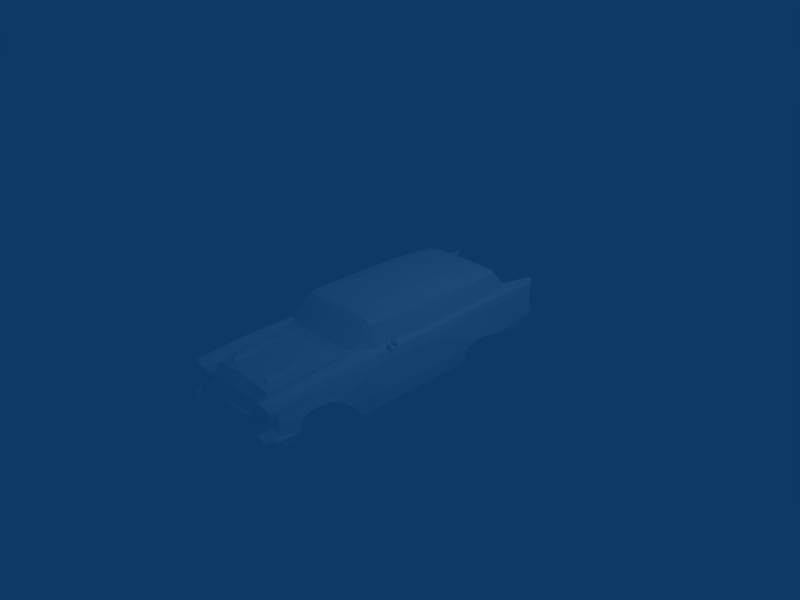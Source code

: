 # Source: RCambulance-car.blend  (saved by Blender 2.48.1; exported with 4.5.12 LTS)
import bpy
from mathutils import Matrix  # noqa: F401  (used for matrix-valued properties, if any)

bpy.ops.wm.read_factory_settings(use_empty=True)
scene = bpy.context.scene
scene.name = 'Scene'

# ---- collections
col_collection_1 = bpy.data.collections.new('Collection 1'); scene.collection.children.link(col_collection_1)

# ---- materials (node trees are filled in below, after node groups)
mat_material_1 = bpy.data.materials.new('Material#1')
mat_material_1.alpha_threshold = 0.0
mat_material_1.diffuse_color = (1.0, 1.0, 1.0, 1.0)
mat_material_1.roughness = 0.5
mat_material_1.line_color = (0.0, 0.0, 0.0, 1.0)

# ---- material node trees

# ---- world
world_world = bpy.data.worlds.new('World'); scene.world = world_world
world_world.color = (0.05656, 0.2208, 0.4)
world_world.use_sun_shadow = False
world_world.sun_shadow_jitter_overblur = 0.0
world_world.cycles.sampling_method = 'MANUAL'
world_world.cycles.sample_map_resolution = 256

# ---- cameras
cam_camera = bpy.data.cameras.new('Camera')
cam_camera.passepartout_alpha = 0.2
cam_camera.clip_end = 100.0
cam_camera.lens = 35.0
cam_camera.ortho_scale = 7.314
cam_camera.show_passepartout = False
cam_camera.show_safe_areas = True
cam_camera.dof.focus_distance = 0.0
cam_camera.dof.aperture_fstop = 128.0

# ---- lights
light_spot = bpy.data.lights.new('Spot', 'POINT')
light_spot.transmission_factor = 0.0
light_spot.cutoff_distance = 30.0
light_spot.energy = 100.0
light_spot.shadow_buffer_clip_start = 1.001
light_spot.shadow_soft_size = 1.0
light_spot.shadow_maximum_resolution = 0.006
light_spot.use_absolute_resolution = True
light_spot.cycles.use_multiple_importance_sampling = False

# ---- meshes
me_body_prm0_material_1 = bpy.data.meshes.new('body.prm0_Material#1')
me_body_prm0_material_1.from_pydata([(0.721, -2.448, 0.1727), (0.814, -2.467, 0.1141), (0.7241, -2.497, 0.1609), (0.8048, -2.42, 0.1381), (0.8048, -2.42, 0.1381), (0.7217, -1.758, 0.2295), (0.832, -1.736, 0.1571), (0.721, -2.448, 0.1727), (0.7847, -0.6815, 0.2231), (0.8435, -0.6782, 0.1724), (0.6374, -2.495, 0.1366), (0.6437, -2.445, 0.154), (0.8401, -2.416, 0.006124), (0.8437, -2.374, 0.05961), (0.8437, -2.374, 0.05961), (0.8626, -1.729, 0.06758), (0.8838, -0.6827, 0.06136), (0.8531, -2.33, -0.08128), (0.8068, -2.362, -0.1195), (0.8531, -2.33, -0.08128), (0.9016, -1.958, -0.1511), (0.9067, -1.853, -0.1236), (0.9118, -1.715, -0.1158), (0.9156, -1.56, -0.1406), (0.8982, -2.027, -0.215), (0.9031, -2.075, -0.3448), (0.8698, -2.361, -0.2841), (0.8214, -2.379, -0.1979), (0.8698, -2.361, -0.2841), (0.8476, -2.442, -0.2952), (0.8076, -2.442, -0.2251), (0.9141, -2.393, -0.3347), (0.9031, -2.075, -0.3448), (0.8196, -2.503, -0.3371), (0.784, -2.55, -0.2859), (0.8114, -2.468, -0.4007), (0.8811, -2.388, -0.3922), (0.824, -2.365, -0.5412), (0.7715, -2.425, -0.5539), (0.8471, -2.151, -0.528), (0.9164, -1.437, -0.1992), (0.9153, -1.263, -0.3522), (0.9169, -0.6921, -0.3597), (0.8931, -1.042, -0.5989), (0.8919, -0.6946, -0.6008), (0.6789, -0.9515, 0.2433), (0.7847, -0.6815, 0.2231), (0.7217, -1.758, 0.2295), (0.5901, -1.02, 0.2457), (0.5927, -1.143, 0.2109), (0.6184, -1.769, 0.199), (0.721, -2.448, 0.1727), (0.6437, -2.445, 0.154), (0.5673, -1.776, 0.1875), (0.5406, -2.257, 0.1314), (0.3806, -1.058, 0.2598), (0.3971, -1.174, 0.2257), (0.003689, -1.202, 0.2352), (0.003689, -1.083, 0.2655), (0.7713, -0.4549, 0.2297), (0.8659, 0.231, 0.1666), (0.7913, 0.1978, 0.2221), (0.903, 0.2256, 0.05157), (0.9305, 0.2241, -0.3633), (0.9024, 0.2223, -0.6028), (0.7872, 0.4426, 0.2272), (0.8506, 1.177, 0.1737), (0.785, 1.119, 0.2222), (0.7853, 1.212, 0.2212), (0.8795, 1.186, 0.06948), (0.9437, 1.052, -0.3113), (0.9007, 0.8843, -0.605), (0.9211, 0.9103, -0.464), (0.9372, 0.9638, -0.3669), (0.838, 1.761, 0.1638), (0.7556, 1.729, 0.2366), (0.8656, 1.767, 0.06054), (0.9428, 1.233, -0.292), (0.9238, 1.576, -0.3737), (0.5325, 2.03, 0.2558), (0.003689, 2.167, 0.1561), (0.6912, 2.126, 0.145), (0.003689, 2.043, 0.2628), (0.6727, 2.284, -0.1009), (0.003689, 2.309, -0.09419), (0.003689, 2.366, -0.2928), (0.2112, 2.362, -0.2886), (0.3267, 2.366, -0.2882), (0.677, 2.343, -0.2762), (0.6019, 2.03, 0.2512), (0.6855, 1.989, 0.2462), (0.8027, 2.511, 0.1267), (0.7565, 2.524, 0.2066), (0.8851, 2.258, -0.344), (0.8706, 2.35, -0.2739), (0.8468, 2.182, -0.5129), (0.7565, 2.524, 0.2066), (0.7668, 2.583, 0.177), (0.8027, 2.511, 0.1267), (0.8426, 2.459, -0.1522), (0.8706, 2.35, -0.2739), (0.7724, 2.489, -0.1077), (0.866, 2.445, -0.2602), (0.8444, 2.509, -0.2603), (0.8268, 2.505, -0.1793), (0.8851, 2.258, -0.344), (0.8499, 2.532, -0.336), (0.8242, 2.456, -0.4791), (0.8468, 2.182, -0.5129), (0.7759, 2.504, -0.1533), (0.6912, 2.126, 0.145), (0.7088, 2.371, -0.1389), (0.7565, 2.524, 0.2066), (0.6727, 2.284, -0.1009), (0.677, 2.343, -0.2762), (0.7088, 2.371, -0.1389), (0.7139, 2.428, -0.1593), (0.7125, 2.496, -0.2543), (0.7255, 2.496, -0.1865), (0.6828, 2.445, -0.3316), (0.7074, 2.522, -0.3317), (0.3223, 2.466, -0.3342), (0.2745, 2.541, -0.3072), (0.2107, 2.46, -0.3333), (0.003689, 2.464, -0.3376), (0.7239, 2.447, -0.4782), (0.6846, 2.406, -0.3812), (0.3244, 2.429, -0.3888), (0.2718, 2.497, -0.3783), (0.3226, 2.455, -0.48), (0.003689, 2.422, -0.3893), (0.2147, 2.42, -0.3881), (0.216, 2.449, -0.4767), (0.003689, 2.45, -0.4869), (0.5819, -2.475, 0.08999), (0.584, -2.423, 0.09967), (0.584, -2.423, 0.09967), (0.577, -2.382, 0.001222), (0.5454, -2.347, 0.0003953), (0.5874, -2.432, 0.001281), (0.577, -2.382, 0.001222), (0.6118, -2.369, -0.1025), (0.6413, -2.425, -0.1018), (0.5463, -2.396, -0.1374), (0.5454, -2.347, 0.0003953), (0.7161, -2.387, -0.1496), (0.5562, -2.462, -0.1629), (0.7221, -2.447, -0.1891), (0.7207, -2.457, -0.2392), (0.7336, -2.555, -0.2651), (0.6723, -2.566, -0.304), (0.6466, -2.46, -0.2842), (0.6746, -2.57, -0.3716), (0.6287, -2.445, -0.3656), (0.8085, -2.544, -0.3359), (0.737, -2.557, -0.3434), (0.7892, -2.544, -0.3896), (0.7525, -2.472, -0.4417), (0.6683, -2.519, -0.4106), (0.5843, -2.524, -0.4336), (0.57, -2.45, -0.3785), (0.003689, -2.583, -0.4398), (0.003689, -2.494, -0.3841), (0.003689, -2.523, -0.5559), (0.5872, -2.452, -0.5599), (0.003689, -2.519, -0.1572), (0.7496, -2.559, -0.4049), (0.7987, -2.415, -0.09286), (0.2734, 2.49, -0.489), (0.7556, 1.729, 0.2366), (0.7389, 1.903, 0.2398), (0.6855, 1.989, 0.2462), (-0.8067, -2.467, 0.1141), (-0.7136, -2.448, 0.1727), (-0.7168, -2.497, 0.1609), (-0.7974, -2.42, 0.1381), (-0.7974, -2.42, 0.1381), (-0.7144, -1.758, 0.2295), (-0.7136, -2.448, 0.1727), (-0.8246, -1.736, 0.1571), (-0.7773, -0.6815, 0.2231), (-0.8361, -0.6782, 0.1724), (-0.63, -2.495, 0.1366), (-0.6363, -2.445, 0.154), (-0.8327, -2.416, 0.006124), (-0.8363, -2.374, 0.05961), (-0.8363, -2.374, 0.05961), (-0.8553, -1.729, 0.06758), (-0.8765, -0.6827, 0.06136), (-0.7995, -2.362, -0.1195), (-0.8458, -2.33, -0.08128), (-0.8458, -2.33, -0.08128), (-0.8942, -1.958, -0.1511), (-0.8993, -1.853, -0.1236), (-0.9045, -1.715, -0.1158), (-0.9082, -1.56, -0.1406), (-0.8909, -2.027, -0.215), (-0.8957, -2.075, -0.3448), (-0.8624, -2.361, -0.2841), (-0.814, -2.379, -0.1979), (-0.8624, -2.361, -0.2841), (-0.8402, -2.442, -0.2952), (-0.8002, -2.442, -0.2251), (-0.9067, -2.393, -0.3347), (-0.8957, -2.075, -0.3448), (-0.8122, -2.503, -0.3371), (-0.7766, -2.55, -0.2859), (-0.804, -2.468, -0.4007), (-0.8737, -2.388, -0.3922), (-0.8166, -2.365, -0.5412), (-0.7641, -2.425, -0.5539), (-0.8397, -2.151, -0.528), (-0.909, -1.437, -0.1992), (-0.9079, -1.263, -0.3522), (-0.9096, -0.6921, -0.3597), (-0.8857, -1.042, -0.5989), (-0.8845, -0.6946, -0.6008), (-0.7144, -1.758, 0.2295), (-0.7773, -0.6815, 0.2231), (-0.6715, -0.9515, 0.2433), (-0.5853, -1.143, 0.2109), (-0.5828, -1.02, 0.2457), (-0.6111, -1.769, 0.199), (-0.7136, -2.448, 0.1727), (-0.6363, -2.445, 0.154), (-0.5599, -1.776, 0.1875), (-0.5333, -2.257, 0.1314), (-0.3733, -1.058, 0.2598), (-0.3897, -1.174, 0.2257), (-0.7639, -0.4549, 0.2297), (-0.8585, 0.231, 0.1666), (-0.7839, 0.1978, 0.2221), (-0.8956, 0.2256, 0.05157), (-0.9231, 0.2241, -0.3633), (-0.8951, 0.2223, -0.6028), (-0.7798, 0.4426, 0.2272), (-0.8432, 1.177, 0.1737), (-0.7776, 1.119, 0.2222), (-0.7779, 1.212, 0.2212), (-0.8721, 1.186, 0.06948), (-0.9363, 1.052, -0.3113), (-0.8933, 0.8843, -0.605), (-0.9137, 0.9103, -0.464), (-0.9298, 0.9638, -0.3669), (-0.8306, 1.761, 0.1638), (-0.7483, 1.729, 0.2366), (-0.8582, 1.767, 0.06054), (-0.9355, 1.233, -0.292), (-0.9164, 1.576, -0.3737), (-0.5251, 2.03, 0.2558), (-0.6838, 2.126, 0.145), (-0.6653, 2.284, -0.1009), (-0.2038, 2.362, -0.2886), (-0.3193, 2.366, -0.2882), (-0.6696, 2.343, -0.2762), (-0.5945, 2.03, 0.2512), (-0.6781, 1.989, 0.2462), (-0.7954, 2.511, 0.1267), (-0.7491, 2.524, 0.2066), (-0.8777, 2.258, -0.344), (-0.8633, 2.35, -0.2739), (-0.8394, 2.182, -0.5129), (-0.7954, 2.511, 0.1267), (-0.7594, 2.583, 0.177), (-0.7491, 2.524, 0.2066), (-0.8353, 2.459, -0.1522), (-0.8633, 2.35, -0.2739), (-0.765, 2.489, -0.1077), (-0.8586, 2.445, -0.2602), (-0.8371, 2.509, -0.2603), (-0.8195, 2.505, -0.1793), (-0.8777, 2.258, -0.344), (-0.8425, 2.532, -0.336), (-0.8169, 2.456, -0.4791), (-0.8394, 2.182, -0.5129), (-0.7685, 2.504, -0.1533), (-0.6838, 2.126, 0.145), (-0.7014, 2.371, -0.1389), (-0.6653, 2.284, -0.1009), (-0.7491, 2.524, 0.2066), (-0.6696, 2.343, -0.2762), (-0.7065, 2.428, -0.1593), (-0.7014, 2.371, -0.1389), (-0.7051, 2.496, -0.2543), (-0.7182, 2.496, -0.1865), (-0.6754, 2.445, -0.3316), (-0.7, 2.522, -0.3317), (-0.3149, 2.466, -0.3342), (-0.2671, 2.541, -0.3072), (-0.2033, 2.46, -0.3333), (-0.7166, 2.447, -0.4782), (-0.6772, 2.406, -0.3812), (-0.3171, 2.429, -0.3888), (-0.2644, 2.497, -0.3783), (-0.3152, 2.455, -0.48), (-0.2073, 2.42, -0.3881), (-0.2087, 2.449, -0.4767), (-0.5745, -2.475, 0.08999), (-0.5766, -2.423, 0.09967), (-0.5766, -2.423, 0.09967), (-0.5696, -2.382, 0.001222), (-0.538, -2.347, 0.0003954), (-0.5801, -2.432, 0.001281), (-0.5696, -2.382, 0.001222), (-0.6044, -2.369, -0.1025), (-0.6339, -2.425, -0.1018), (-0.539, -2.396, -0.1374), (-0.538, -2.347, 0.0003954), (-0.7087, -2.387, -0.1496), (-0.5488, -2.462, -0.1629), (-0.7148, -2.447, -0.1891), (-0.7133, -2.457, -0.2392), (-0.7263, -2.555, -0.2651), (-0.6649, -2.566, -0.304), (-0.6392, -2.46, -0.2842), (-0.6673, -2.57, -0.3716), (-0.6213, -2.445, -0.3656), (-0.8011, -2.544, -0.3359), (-0.7296, -2.557, -0.3434), (-0.7819, -2.544, -0.3896), (-0.7451, -2.472, -0.4417), (-0.661, -2.519, -0.4106), (-0.5769, -2.524, -0.4336), (-0.5626, -2.45, -0.3785), (-0.5798, -2.452, -0.5599), (-0.7422, -2.559, -0.4049), (-0.7913, -2.415, -0.09286), (-0.2661, 2.49, -0.489), (-0.7316, 1.903, 0.2398), (-0.7483, 1.729, 0.2366), (-0.6781, 1.989, 0.2462), (-0.4755, 2.183, -0.5147), (-0.4755, 0.8855, -0.6068), (0.4829, 2.183, -0.5147), (0.4829, 0.8855, -0.6068), (-0.8933, 0.8843, -0.605), (-0.8857, -1.042, -0.5989), (0.9007, 0.8843, -0.605), (0.8931, -1.042, -0.5989), (-0.4434, -1.042, -0.5949), (-0.4434, -2.151, -0.524), (0.4508, -1.042, -0.5949), (0.4508, -2.151, -0.524), (-0.8397, -2.151, -0.528), (0.003689, -2.523, -0.5559), (0.8471, -2.151, -0.528), (0.5872, -2.452, -0.5599), (0.824, -2.365, -0.5412), (-0.5798, -2.452, -0.5599), (-0.8166, -2.365, -0.5412), (0.8468, 2.182, -0.5129), (0.8242, 2.456, -0.4791), (-0.8394, 2.182, -0.5129), (-0.8169, 2.456, -0.4791), (0.8919, -0.6946, -0.6008), (0.9169, -0.6921, -0.3597), (0.9024, 0.2223, -0.6028), (0.6855, -0.4643, 0.5252), (0.7913, 0.1978, 0.2221), (0.7713, -0.4549, 0.2297), (0.6878, -0.009578, 0.5085), (-0.6804, -0.009578, 0.5085), (-0.6782, -0.4643, 0.5252), (-0.7839, 0.1978, 0.2221), (-0.6782, -0.4643, 0.5252), (-0.7639, -0.4549, 0.2297), (-0.7839, 0.1978, 0.2221), (0.7464, -0.7625, 0.2831), (0.6789, -0.697, 0.5289), (0.6586, -0.7745, 0.4753), (0.6586, -0.7745, 0.4753), (0.7464, -0.7625, 0.2831), (0.6789, -0.9515, 0.2433), (0.5981, -0.7809, 0.5107), (0.5901, -1.02, 0.2457), (0.3822, -0.81, 0.5301), (0.3806, -1.058, 0.2598), (0.003689, -0.8256, 0.5378), (0.003689, -1.083, 0.2655), (0.6046, -0.7052, 0.5709), (0.5981, -0.7809, 0.5107), (0.6789, -0.697, 0.5289), (0.7713, -0.4549, 0.2297), (0.7847, -0.6815, 0.2231), (0.6855, -0.4643, 0.5252), (0.7713, -0.4549, 0.2297), (0.3837, -0.7204, 0.6012), (0.3822, -0.81, 0.5301), (0.003689, -0.7353, 0.6068), (0.003689, -0.8256, 0.5378), (-0.739, -0.7625, 0.2831), (-0.6715, -0.697, 0.5289), (-0.6513, -0.7745, 0.4753), (-0.6715, -0.9515, 0.2433), (-0.739, -0.7625, 0.2831), (-0.6513, -0.7745, 0.4753), (-0.5907, -0.7809, 0.5107), (-0.5828, -1.02, 0.2457), (-0.3748, -0.81, 0.5301), (-0.3733, -1.058, 0.2598), (-0.5972, -0.7052, 0.5709), (-0.5907, -0.7809, 0.5107), (-0.7639, -0.4549, 0.2297), (-0.6715, -0.697, 0.5289), (-0.7773, -0.6815, 0.2231), (-0.6782, -0.4643, 0.5252), (-0.6715, -0.697, 0.5289), (-0.3763, -0.7204, 0.6012), (-0.3748, -0.81, 0.5301), (0.08767, -0.8177, 0.4121), (-0.09198, -0.8177, 0.4633), (-0.09198, -0.8177, 0.4121), (0.08767, -0.8177, 0.4633), (0.004897, -0.8177, 0.4598), (-0.008846, -0.8177, 0.5428), (-0.008846, -0.8177, 0.4598), (0.004897, -0.8177, 0.5428), (-0.008846, -0.8177, 0.5428), (0.6013, -0.4693, 0.5976), (0.6855, -0.4643, 0.5252), (0.3803, -0.4639, 0.6332), (0.003689, -0.4627, 0.6488), (0.003689, 0.1692, 0.6721), (0.3994, 0.1658, 0.6549), (0.5929, 0.1671, 0.6127), (0.6878, -0.009578, 0.5085), (0.6809, 0.1682, 0.5079), (0.003689, 0.9881, 0.6609), (0.4097, 0.997, 0.6417), (0.5907, 1.004, 0.605), (0.6928, 0.995, 0.4984), (0.6938, 1.088, 0.4952), (0.4022, 1.697, 0.5777), (0.003689, 1.695, 0.5894), (0.5972, 1.697, 0.544), (0.6767, 1.694, 0.4842), (0.003689, 1.843, 0.483), (0.5073, 1.837, 0.4935), (0.5861, 1.83, 0.4908), (0.6324, 1.802, 0.489), (0.6809, 0.1682, 0.5079), (0.7647, 0.3041, 0.3128), (0.6878, -0.009578, 0.5085), (0.7763, 0.3431, 0.2683), (0.7647, 0.3041, 0.3128), (0.6809, 0.1682, 0.5079), (0.6928, 0.995, 0.4984), (0.7763, 0.3431, 0.2683), (0.7647, 0.3041, 0.3128), (0.7872, 0.4426, 0.2272), (0.7763, 0.3431, 0.2683), (0.6928, 0.995, 0.4984), (0.785, 1.119, 0.2222), (0.7872, 0.4426, 0.2272), (0.6938, 1.088, 0.4952), (0.6928, 0.995, 0.4984), (0.6767, 1.694, 0.4842), (0.7853, 1.212, 0.2212), (0.6938, 1.088, 0.4952), (0.7556, 1.729, 0.2366), (0.7853, 1.212, 0.2212), (0.7556, 1.729, 0.2366), (0.6767, 1.694, 0.4842), (0.7389, 1.903, 0.2398), (0.6324, 1.802, 0.489), (0.7389, 1.903, 0.2398), (0.6767, 1.694, 0.4842), (0.6855, 1.989, 0.2462), (0.5861, 1.83, 0.4908), (0.6324, 1.802, 0.489), (0.6019, 2.03, 0.2512), (0.6855, 1.989, 0.2462), (0.5073, 1.837, 0.4935), (0.5861, 1.83, 0.4908), (0.5073, 1.837, 0.4935), (0.003689, 2.043, 0.2628), (0.5325, 2.03, 0.2558), (0.003689, 1.843, 0.483), (0.003689, 2.043, 0.2628), (-0.5939, -0.4694, 0.5976), (-0.6782, -0.4643, 0.5252), (-0.373, -0.464, 0.6332), (-0.392, 0.1657, 0.6549), (-0.5855, 0.167, 0.6127), (-0.6804, -0.009578, 0.5085), (-0.6736, 0.1682, 0.5079), (-0.4023, 0.9969, 0.6417), (-0.5833, 1.004, 0.605), (-0.6854, 0.995, 0.4984), (-0.6864, 1.088, 0.4952), (-0.3948, 1.697, 0.5777), (-0.5898, 1.697, 0.544), (-0.6693, 1.694, 0.4842), (-0.4999, 1.837, 0.4935), (-0.5787, 1.83, 0.4908), (-0.625, 1.802, 0.489), (-0.6736, 0.1682, 0.5079), (-0.6804, -0.009578, 0.5085), (-0.7574, 0.3041, 0.3128), (-0.7689, 0.3431, 0.2683), (-0.6854, 0.995, 0.4984), (-0.6736, 0.1682, 0.5079), (-0.7574, 0.3041, 0.3128), (-0.7574, 0.3041, 0.3128), (-0.7689, 0.3431, 0.2683), (-0.7689, 0.3431, 0.2683), (-0.7798, 0.4426, 0.2272), (-0.7798, 0.4426, 0.2272), (-0.7776, 1.119, 0.2222), (-0.6854, 0.995, 0.4984), (-0.6864, 1.088, 0.4952), (-0.6854, 0.995, 0.4984), (-0.7779, 1.212, 0.2212), (-0.6693, 1.694, 0.4842), (-0.6864, 1.088, 0.4952), (-0.7483, 1.729, 0.2366), (-0.6693, 1.694, 0.4842), (-0.7316, 1.903, 0.2398), (-0.7483, 1.729, 0.2366), (-0.625, 1.802, 0.489), (-0.6781, 1.989, 0.2462), (-0.625, 1.802, 0.489), (-0.6781, 1.989, 0.2462), (-0.5787, 1.83, 0.4908), (-0.5945, 2.03, 0.2512), (-0.5787, 1.83, 0.4908), (-0.4999, 1.837, 0.4935), (-0.5787, 1.83, 0.4908), (-0.4999, 1.837, 0.4935), (0.003689, 1.843, 0.483), (-0.5251, 2.03, 0.2558), (-0.7003, 1.446, 0.06369), (-0.6297, 1.548, 0.1132), (-0.7003, 1.548, 0.1132), (-0.6297, 1.446, 0.06369), (-0.6297, 1.548, 0.1132), (-0.5494, 1.006, 0.5096), (0.5434, 1.05, 0.573), (-0.5494, 1.05, 0.573), (0.5434, 1.006, 0.5096), (0.5434, 1.05, 0.573), (0.6238, 1.446, 0.06369), (0.6944, 1.548, 0.1132), (0.6238, 1.548, 0.1132), (0.6944, 1.446, 0.06369), (0.6944, 1.548, 0.1132), (-0.6109, -0.5367, 0.4965), (-0.5494, -0.5367, 0.5765), (-0.5494, -0.5367, 0.5066), (-0.6109, -0.5367, 0.5664), (-0.5494, -0.5367, 0.5765), (-0.5494, 0.9363, 0.4895), (0.5434, 0.9363, 0.5896), (0.5434, 0.9363, 0.5197), (-0.5494, 0.9363, 0.5796), (0.5434, 0.9363, 0.5896), (0.5434, -0.5367, 0.5166), (0.605, -0.5367, 0.5866), (0.605, -0.5367, 0.5166), (0.5434, -0.5367, 0.5866), (0.605, -0.5367, 0.5866), (-0.6109, 1.006, 0.4894), (-0.5494, 1.006, 0.5096), (-0.6109, 0.9363, 0.4996), (-0.5494, 0.9363, 0.4895), (0.5434, 0.9363, 0.5197), (0.5434, 1.006, 0.5096), (0.605, 0.9363, 0.5197), (0.605, 1.006, 0.5096), (0.605, 0.9363, 0.5197), (0.605, 1.006, 0.5096), (0.605, 0.9363, 0.5896), (0.605, 1.05, 0.573), (0.605, 0.9363, 0.5896), (0.605, 1.05, 0.573), (-0.5494, 0.9363, 0.5796), (-0.5494, 1.05, 0.573), (-0.6109, 0.9363, 0.5695), (-0.6109, 1.05, 0.5528), (-0.6109, 0.9363, 0.5695), (-0.6109, 1.05, 0.5528), (-0.6109, 1.006, 0.4894), (-0.6109, 0.9363, 0.4996), (-0.5494, -0.5367, 0.5066), (-0.6109, -0.5367, 0.5664), (-0.6109, -0.5367, 0.4965), (0.5434, -0.5367, 0.5166), (0.605, -0.5367, 0.5166), (0.5434, -0.5367, 0.5866), (-0.7003, 1.548, 0.1132), (-0.6297, 1.446, 0.06369), (-0.7003, 1.446, 0.06369), (0.6238, 1.548, 0.1132), (0.6944, 1.446, 0.06369), (0.6238, 1.446, 0.06369), (0.3838, -1.305, 0.2228), (0.4195, -1.777, 0.1935), (0.3694, -1.777, 0.2264), (0.3191, -1.79, 0.2007), (0.003711, -1.784, 0.2102), (0.3146, -2.174, 0.1711), (0.003711, -2.274, 0.1675), (0.3685, -2.152, 0.2132), (0.4175, -2.164, 0.1647), (0.003711, -2.274, 0.1675), (0.5406, -2.257, 0.1314), (0.003711, -2.404, 0.03447), (0.003711, -2.454, -0.1266), (0.003711, -2.518, -0.1572), (-0.3764, -1.305, 0.2228), (-0.4121, -1.777, 0.1935), (-0.362, -1.777, 0.2264), (-0.3117, -1.79, 0.2007), (-0.3071, -2.174, 0.1711), (-0.361, -2.152, 0.2132), (-0.4101, -2.164, 0.1647), (-0.5333, -2.257, 0.1314), (-0.5853, -1.143, 0.2109), (-0.3897, -1.174, 0.2257), (-0.4243, -1.249, -0.5754), (-0.4243, -1.249, -0.5754), (0.003689, -1.202, 0.2352), (0.4251, -1.249, -0.5754), (-0.3897, -1.174, 0.2257), (0.003689, -1.202, 0.2352), (-0.4243, -1.249, -0.5754), (0.003689, -1.202, 0.2352), (0.3971, -1.174, 0.2257), (0.4251, -1.249, -0.5754), (0.3971, -1.174, 0.2257), (0.5927, -1.143, 0.2109), (0.4251, -1.249, -0.5754), (0.5927, -1.143, 0.2109), (0.4251, -2.111, -0.5204), (0.4251, -1.249, -0.5754), (0.5673, -1.776, 0.1875), (-0.5853, -1.143, 0.2109), (-0.4243, -1.249, -0.5754), (-0.4243, -2.111, -0.5204), (-0.5599, -1.776, 0.1875), (-0.5599, -1.776, 0.1875), (-0.4243, -2.111, -0.5204), (-0.5333, -2.257, 0.1314), (0.4251, -2.111, -0.5204), (0.5673, -1.776, 0.1875), (0.5406, -2.257, 0.1314), (-0.5333, -2.257, 0.1314), (-0.4243, -2.111, -0.5204), (-0.538, -2.347, 0.0003954), (-0.538, -2.347, 0.0003954), (-0.4243, -2.111, -0.5204), (-0.539, -2.396, -0.1374), (-0.539, -2.396, -0.1374), (-0.4243, -2.111, -0.5204), (-0.5488, -2.462, -0.1629), (0.5406, -2.257, 0.1314), (0.5454, -2.347, 0.0003953), (0.4251, -2.111, -0.5204), (0.5454, -2.347, 0.0003953), (0.5463, -2.396, -0.1374), (0.4251, -2.111, -0.5204), (0.5463, -2.396, -0.1374), (0.5562, -2.462, -0.1629), (0.4251, -2.111, -0.5204), (-0.4243, -2.111, -0.5204), (0.4251, -2.111, -0.5204), (0.003689, -2.519, -0.1572), (0.003689, -2.519, -0.1572), (0.4251, -2.111, -0.5204), (0.5562, -2.462, -0.1629), (-0.4243, -2.111, -0.5204), (0.003689, -2.519, -0.1572), (-0.5488, -2.462, -0.1629), (0.9067, -1.853, -0.1236), (0.4508, -1.958, -0.1471), (0.9016, -1.958, -0.1511), (0.4508, -1.853, -0.1196), (0.4508, -1.958, -0.1471), (0.9118, -1.715, -0.1158), (0.9067, -1.853, -0.1236), (0.4508, -1.715, -0.1118), (0.4508, -1.853, -0.1196), (0.9156, -1.56, -0.1406), (0.9118, -1.715, -0.1158), (0.4508, -1.559, -0.1366), (0.4508, -1.715, -0.1118), (0.9016, -1.958, -0.1511), (0.4508, -2.027, -0.211), (0.8982, -2.027, -0.215), (0.4508, -2.027, -0.211), (0.8982, -2.027, -0.215), (0.4508, -2.075, -0.3408), (0.9031, -2.075, -0.3448), (0.4508, -2.075, -0.3408), (0.9031, -2.075, -0.3448), (0.4508, -2.151, -0.524), (0.8471, -2.151, -0.528), (0.4508, -2.151, -0.524), (0.9164, -1.437, -0.1992), (0.9156, -1.56, -0.1406), (0.4508, -1.436, -0.1952), (0.4508, -1.559, -0.1366), (0.9153, -1.263, -0.3522), (0.9164, -1.437, -0.1992), (0.4508, -1.262, -0.3482), (0.4508, -1.436, -0.1952), (0.8931, -1.042, -0.5989), (0.9153, -1.263, -0.3522), (0.4508, -1.042, -0.5949), (0.4508, -1.262, -0.3482), (0.9211, 0.9103, -0.464), (0.4829, 0.8855, -0.6068), (0.9007, 0.8843, -0.605), (0.4829, 0.9115, -0.4658), (0.4829, 0.8855, -0.6068), (0.9372, 0.9638, -0.3669), (0.9211, 0.9103, -0.464), (0.4829, 0.965, -0.3687), (0.4829, 0.9115, -0.4658), (0.9428, 1.233, -0.292), (0.4829, 1.053, -0.3131), (0.9437, 1.052, -0.3113), (0.4829, 1.234, -0.2938), (0.4829, 1.053, -0.3131), (0.9238, 1.576, -0.3737), (0.9428, 1.233, -0.292), (0.4829, 1.577, -0.3755), (0.4829, 1.234, -0.2938), (0.8468, 2.182, -0.5129), (0.9238, 1.576, -0.3737), (0.4829, 2.183, -0.5147), (0.4829, 1.577, -0.3755), (0.9437, 1.052, -0.3113), (0.9372, 0.9638, -0.3669), (0.4829, 0.965, -0.3687), (0.4508, -2.075, -0.3408), (0.4508, -1.042, -0.5949), (0.4508, -2.027, -0.211), (0.4508, -1.958, -0.1471), (0.4508, -1.853, -0.1196), (0.4508, -1.715, -0.1118), (0.4829, 0.9115, -0.4658), (0.4829, 2.183, -0.5147), (0.4829, 0.965, -0.3687), (0.4829, 1.053, -0.3131), (-0.4434, -1.958, -0.1471), (-0.8993, -1.853, -0.1236), (-0.8942, -1.958, -0.1511), (-0.4434, -1.853, -0.1196), (-0.8993, -1.853, -0.1236), (-0.4434, -1.853, -0.1196), (-0.9045, -1.715, -0.1158), (-0.4434, -1.715, -0.1118), (-0.9045, -1.715, -0.1158), (-0.4434, -1.715, -0.1118), (-0.9082, -1.56, -0.1406), (-0.4434, -1.559, -0.1366), (-0.9082, -1.56, -0.1406), (-0.8942, -1.958, -0.1511), (-0.4434, -2.027, -0.211), (-0.4434, -1.958, -0.1471), (-0.8909, -2.027, -0.215), (-0.4434, -2.027, -0.211), (-0.8909, -2.027, -0.215), (-0.4434, -2.075, -0.3408), (-0.8957, -2.075, -0.3448), (-0.4434, -2.075, -0.3408), (-0.8957, -2.075, -0.3448), (-0.4434, -2.151, -0.524), (-0.8397, -2.151, -0.528), (-0.4434, -2.151, -0.524), (-0.4434, -1.559, -0.1366), (-0.909, -1.437, -0.1992), (-0.4434, -1.436, -0.1952), (-0.909, -1.437, -0.1992), (-0.4434, -1.436, -0.1952), (-0.9079, -1.263, -0.3522), (-0.4434, -1.262, -0.3482), (-0.9079, -1.263, -0.3522), (-0.4434, -1.262, -0.3482), (-0.8857, -1.042, -0.5989), (-0.4434, -1.042, -0.5949), (-0.8857, -1.042, -0.5989), (-0.9137, 0.9103, -0.464), (-0.4755, 0.8855, -0.6068), (-0.4755, 0.9115, -0.4658), (-0.8933, 0.8843, -0.605), (-0.4755, 0.8855, -0.6068), (-0.9298, 0.9638, -0.3669), (-0.4755, 0.9115, -0.4658), (-0.4755, 0.965, -0.3687), (-0.9137, 0.9103, -0.464), (-0.4755, 1.053, -0.3131), (-0.9355, 1.233, -0.292), (-0.9363, 1.052, -0.3113), (-0.4755, 1.234, -0.2938), (-0.9355, 1.233, -0.292), (-0.4755, 1.234, -0.2938), (-0.9164, 1.576, -0.3737), (-0.4755, 1.577, -0.3755), (-0.9164, 1.576, -0.3737), (-0.4755, 1.577, -0.3755), (-0.8394, 2.182, -0.5129), (-0.4755, 2.183, -0.5147), (-0.8394, 2.182, -0.5129), (-0.9363, 1.052, -0.3113), (-0.4755, 0.965, -0.3687), (-0.4755, 1.053, -0.3131), (-0.9298, 0.9638, -0.3669), (-0.4434, -2.151, -0.524), (-0.4434, -1.042, -0.5949), (-0.4434, -2.075, -0.3408), (-0.4434, -2.027, -0.211), (-0.4434, -1.853, -0.1196), (-0.4434, -1.715, -0.1118), (-0.4755, 0.8855, -0.6068), (-0.4755, 2.183, -0.5147), (-0.4755, 0.9115, -0.4658), (-0.4755, 0.965, -0.3687), (0.1296, 1.42, -0.5891), (0.06742, 1.434, -0.6721), (0.03429, 1.234, -0.599), (0.1296, 1.42, -0.5891), (0.03429, 1.232, -0.5738), (0.1296, 1.419, -0.5641), (0.1296, 1.419, -0.5641), (0.06742, 1.494, -0.6044), (0.1296, 1.42, -0.5891), (0.06742, 1.492, -0.5602), (-0.04188, 1.234, -0.599), (-0.07501, 1.434, -0.6721), (-0.04188, 1.232, -0.5738), (-0.07501, 1.494, -0.6044), (-0.07501, 1.492, -0.5602), (-0.07501, 1.434, -0.6721), (0.06742, 1.434, -0.6721), (-0.1372, 1.42, -0.5891), (-0.1372, 1.419, -0.5641), (-0.1372, 1.42, -0.5891), (-0.1372, 1.419, -0.5641), (-0.1372, 1.42, -0.5891), (0.06742, 1.494, -0.6044), (0.06742, 1.434, -0.6721), (0.1296, 1.42, -0.5891), (0.8865, -0.5363, 0.2799), (0.829, -0.5839, 0.1947), (0.829, -0.5136, 0.1971), (0.8863, -0.4763, 0.282), (0.9498, -0.4763, 0.282), (0.918, -0.4784, 0.3417), (0.918, -0.4784, 0.3417), (0.8545, -0.4784, 0.3417), (0.8545, -0.4784, 0.3417), (0.8228, -0.4763, 0.282), (0.8228, -0.4763, 0.282), (0.8545, -0.4742, 0.2223), (0.8545, -0.4742, 0.2223), (0.918, -0.4742, 0.2223), (0.918, -0.4742, 0.2223), (0.9498, -0.4763, 0.282), (0.9498, -0.4763, 0.282), (0.8863, -0.5363, 0.2799), (0.918, -0.4784, 0.3417), (0.918, -0.4784, 0.3417), (0.8545, -0.4784, 0.3417), (0.8545, -0.4784, 0.3417), (0.8228, -0.4763, 0.282), (0.8228, -0.4763, 0.282), (0.8545, -0.4742, 0.2223), (0.8545, -0.4742, 0.2223), (0.918, -0.4742, 0.2223), (0.918, -0.4742, 0.2223), (0.9498, -0.4763, 0.282), (-0.829, -0.5136, 0.1971), (-0.829, -0.5839, 0.1947), (-0.8865, -0.5363, 0.2799), (-0.918, -0.4784, 0.3417), (-0.9498, -0.4763, 0.282), (-0.8863, -0.4763, 0.282), (-0.8545, -0.4784, 0.3417), (-0.918, -0.4784, 0.3417), (-0.8228, -0.4763, 0.282), (-0.8545, -0.4784, 0.3417), (-0.8545, -0.4742, 0.2223), (-0.8228, -0.4763, 0.282), (-0.918, -0.4742, 0.2223), (-0.8545, -0.4742, 0.2223), (-0.9498, -0.4763, 0.282), (-0.918, -0.4742, 0.2223), (-0.918, -0.4784, 0.3417), (-0.8863, -0.5363, 0.2799), (-0.9498, -0.4763, 0.282), (-0.8545, -0.4784, 0.3417), (-0.918, -0.4784, 0.3417), (-0.8228, -0.4763, 0.282), (-0.8545, -0.4784, 0.3417), (-0.8545, -0.4742, 0.2223), (-0.8228, -0.4763, 0.282), (-0.918, -0.4742, 0.2223), (-0.8545, -0.4742, 0.2223), (-0.9498, -0.4763, 0.282), (-0.918, -0.4742, 0.2223), (-0.4184, 2.029, -0.5657), (-0.6031, 2.44, -0.5361), (-0.5834, 2.47, -0.5019), (-0.5441, 2.47, -0.5019), (-0.5245, 2.44, -0.5361), (-0.5441, 2.409, -0.5696), (-0.5834, 2.409, -0.5696), (-0.4546, 2.014, -0.5657), (-0.4349, 2.014, -0.5317), (-0.3956, 2.014, -0.5317), (-0.376, 2.014, -0.5657), (-0.3956, 2.014, -0.5997), (-0.4349, 2.014, -0.5997), (-0.3031, 1.422, -0.4836), (-0.2851, 1.43, -0.4496), (-0.2492, 1.446, -0.4496), (-0.2313, 1.454, -0.4836), (-0.2492, 1.446, -0.5176), (-0.2851, 1.43, -0.5176), (0.414, 2.035, -0.5607), (0.5987, 2.446, -0.5411), (0.5791, 2.476, -0.5069), (0.5398, 2.476, -0.5069), (0.5201, 2.446, -0.5411), (0.5398, 2.415, -0.5745), (0.5791, 2.415, -0.5745), (0.4502, 2.02, -0.5607), (0.4306, 2.02, -0.5266), (0.3913, 2.02, -0.5266), (0.3716, 2.02, -0.5607), (0.3913, 2.02, -0.5947), (0.4306, 2.02, -0.5947), (0.2987, 1.428, -0.4786), (0.2808, 1.436, -0.4445), (0.2449, 1.452, -0.4445), (0.2269, 1.46, -0.4786), (0.2449, 1.452, -0.5126), (0.2808, 1.436, -0.5126)], [], [(0, 2, 1), (0, 1, 3), (4, 6, 5), (4, 5, 7), (6, 9, 8), (6, 8, 5), (2, 0, 10), (10, 0, 11), (3, 1, 12), (3, 12, 13), (6, 4, 14), (6, 14, 15), (9, 6, 15), (9, 15, 16), (17, 13, 18), (15, 14, 19), (15, 19, 20), (21, 15, 20), (15, 21, 22), (22, 23, 15), (20, 19, 24), (19, 26, 25), (19, 25, 24), (17, 18, 27), (17, 27, 28), (29, 28, 27), (29, 27, 30), (28, 29, 31), (31, 32, 28), (33, 31, 29), (33, 29, 30), (33, 30, 34), (31, 33, 35), (31, 35, 36), (32, 31, 36), (37, 36, 35), (37, 35, 38), (39, 32, 36), (39, 36, 37), (15, 23, 40), (15, 40, 16), (41, 16, 40), (16, 41, 42), (42, 41, 43), (42, 43, 44), (45, 47, 46), (48, 49, 45), (47, 45, 49), (47, 49, 50), (51, 47, 50), (51, 50, 52), (50, 49, 53), (54, 52, 50), (54, 50, 53), (49, 48, 55), (49, 55, 56), (55, 58, 57), (55, 57, 56), (9, 59, 8), (59, 9, 60), (59, 60, 61), (9, 16, 62), (9, 62, 60), (16, 42, 63), (16, 63, 62), (42, 64, 63), (60, 65, 61), (65, 60, 66), (65, 66, 67), (68, 67, 66), (66, 60, 62), (66, 62, 69), (69, 62, 70), (63, 64, 71), (63, 71, 72), (63, 72, 73), (68, 66, 74), (68, 74, 75), (74, 66, 69), (74, 69, 76), (69, 70, 77), (69, 77, 78), (69, 78, 76), (79, 81, 80), (79, 80, 82), (80, 81, 83), (80, 83, 84), (84, 86, 85), (84, 83, 87), (84, 87, 86), (88, 87, 83), (89, 81, 79), (90, 81, 89), (75, 74, 91), (75, 91, 92), (76, 91, 74), (78, 93, 76), (94, 76, 93), (91, 76, 94), (78, 95, 93), (96, 98, 97), (98, 100, 99), (98, 99, 97), (97, 99, 101), (99, 100, 102), (99, 102, 103), (99, 103, 104), (102, 100, 105), (102, 105, 106), (103, 102, 106), (105, 108, 107), (105, 107, 106), (101, 99, 104), (101, 104, 109), (110, 112, 111), (110, 111, 113), (114, 113, 111), (115, 116, 88), (96, 97, 116), (96, 116, 115), (97, 101, 116), (117, 88, 116), (117, 116, 118), (119, 88, 117), (119, 117, 120), (88, 119, 121), (88, 121, 87), (122, 87, 121), (87, 122, 86), (85, 86, 123), (85, 123, 124), (86, 122, 123), (104, 118, 109), (106, 107, 125), (106, 125, 120), (125, 120, 119), (125, 119, 126), (119, 126, 127), (119, 127, 121), (121, 127, 128), (121, 128, 122), (126, 125, 129), (126, 129, 127), (123, 131, 130), (123, 130, 124), (130, 131, 132), (130, 132, 133), (11, 135, 134), (11, 134, 10), (52, 54, 136), (54, 138, 137), (54, 137, 136), (135, 140, 139), (135, 139, 134), (139, 140, 141), (139, 141, 142), (140, 144, 143), (140, 143, 141), (143, 145, 141), (18, 145, 27), (145, 143, 146), (145, 146, 147), (30, 27, 145), (30, 145, 147), (34, 30, 148), (34, 148, 149), (148, 30, 147), (148, 151, 150), (148, 150, 149), (151, 153, 152), (151, 152, 150), (154, 33, 34), (149, 155, 34), (34, 155, 154), (155, 156, 154), (33, 154, 156), (33, 156, 35), (35, 157, 38), (158, 38, 157), (153, 160, 159), (153, 159, 158), (160, 162, 161), (160, 161, 159), (159, 161, 163), (159, 163, 164), (164, 38, 158), (164, 158, 159), (146, 165, 162), (146, 162, 160), (153, 158, 152), (157, 35, 156), (157, 156, 166), (158, 157, 166), (158, 166, 152), (62, 63, 73), (62, 73, 70), (2, 10, 1), (10, 134, 1), (1, 134, 12), (134, 139, 12), (139, 142, 12), (142, 141, 145), (142, 145, 18), (167, 142, 18), (12, 142, 167), (12, 167, 18), (12, 18, 13), (122, 128, 123), (123, 128, 131), (127, 129, 128), (128, 129, 168), (128, 168, 131), (131, 168, 132), (104, 103, 118), (118, 103, 117), (117, 103, 120), (103, 106, 120), (101, 109, 116), (116, 109, 118), (169, 112, 170), (170, 112, 171), (171, 112, 110), (150, 155, 149), (150, 152, 155), (155, 152, 166), (155, 166, 156), (146, 151, 147), (147, 151, 148), (146, 160, 151), (151, 160, 153), (172, 174, 173), (172, 173, 175), (176, 178, 177), (176, 177, 179), (179, 177, 180), (179, 180, 181), (173, 174, 182), (173, 182, 183), (184, 172, 175), (184, 175, 185), (186, 176, 179), (186, 179, 187), (187, 179, 181), (187, 181, 188), (185, 190, 189), (191, 186, 187), (191, 187, 192), (187, 193, 192), (193, 187, 194), (195, 194, 187), (191, 192, 196), (191, 196, 197), (191, 197, 198), (190, 200, 199), (190, 199, 189), (199, 200, 201), (199, 201, 202), (201, 200, 203), (204, 203, 200), (203, 205, 201), (202, 201, 205), (202, 205, 206), (203, 208, 207), (203, 207, 205), (203, 204, 208), (207, 208, 209), (207, 209, 210), (208, 204, 211), (208, 211, 209), (187, 188, 212), (187, 212, 195), (188, 213, 212), (213, 188, 214), (215, 213, 214), (215, 214, 216), (217, 219, 218), (220, 221, 219), (217, 222, 220), (217, 220, 219), (223, 224, 222), (223, 222, 217), (220, 222, 225), (222, 224, 226), (222, 226, 225), (227, 221, 220), (227, 220, 228), (57, 58, 227), (57, 227, 228), (229, 181, 180), (230, 181, 229), (230, 229, 231), (181, 230, 232), (181, 232, 188), (188, 232, 233), (188, 233, 214), (214, 233, 234), (214, 234, 216), (235, 230, 231), (236, 230, 235), (236, 235, 237), (237, 238, 236), (232, 230, 236), (232, 236, 239), (232, 239, 240), (233, 242, 241), (233, 241, 234), (242, 233, 243), (244, 236, 238), (244, 238, 245), (239, 236, 244), (239, 244, 246), (240, 239, 247), (239, 246, 248), (239, 248, 247), (249, 82, 80), (249, 80, 250), (80, 84, 251), (80, 251, 250), (252, 84, 85), (84, 252, 253), (84, 253, 251), (253, 254, 251), (250, 255, 249), (250, 256, 255), (257, 244, 245), (257, 245, 258), (257, 246, 244), (259, 248, 246), (246, 260, 259), (246, 257, 260), (261, 248, 259), (262, 264, 263), (262, 263, 265), (262, 265, 266), (265, 263, 267), (266, 265, 268), (265, 270, 269), (265, 269, 268), (271, 266, 268), (271, 268, 272), (268, 269, 272), (271, 272, 273), (271, 273, 274), (270, 265, 267), (270, 267, 275), (276, 278, 277), (276, 277, 279), (278, 280, 277), (281, 282, 254), (264, 282, 281), (264, 281, 263), (267, 263, 281), (281, 254, 283), (281, 283, 284), (283, 254, 285), (283, 285, 286), (254, 253, 287), (254, 287, 285), (253, 288, 287), (288, 253, 252), (85, 124, 289), (85, 289, 252), (288, 252, 289), (284, 270, 275), (272, 286, 290), (272, 290, 273), (285, 286, 290), (285, 290, 291), (285, 287, 292), (285, 292, 291), (287, 288, 293), (287, 293, 292), (294, 290, 291), (294, 291, 292), (289, 124, 130), (289, 130, 295), (130, 133, 296), (130, 296, 295), (183, 182, 297), (183, 297, 298), (226, 224, 299), (226, 299, 300), (226, 300, 301), (298, 297, 302), (298, 302, 303), (302, 305, 304), (302, 304, 303), (306, 307, 303), (306, 303, 304), (308, 306, 304), (308, 189, 199), (309, 306, 308), (309, 308, 310), (308, 199, 202), (308, 202, 310), (311, 202, 206), (311, 206, 312), (202, 311, 310), (311, 312, 313), (311, 313, 314), (314, 313, 315), (314, 315, 316), (205, 317, 206), (318, 312, 206), (318, 206, 317), (319, 318, 317), (205, 207, 319), (205, 319, 317), (320, 207, 210), (210, 321, 320), (316, 321, 322), (316, 322, 323), (161, 162, 323), (161, 323, 322), (163, 161, 322), (163, 322, 324), (321, 210, 324), (321, 324, 322), (162, 165, 309), (162, 309, 323), (321, 316, 315), (319, 207, 320), (319, 320, 325), (325, 320, 321), (325, 321, 315), (232, 240, 243), (232, 243, 233), (182, 174, 172), (297, 182, 172), (297, 172, 184), (302, 297, 184), (305, 302, 184), (304, 305, 308), (308, 305, 189), (305, 326, 189), (305, 184, 326), (326, 184, 189), (189, 184, 185), (293, 288, 289), (293, 289, 295), (294, 292, 293), (294, 293, 327), (327, 293, 295), (327, 295, 296), (269, 270, 284), (269, 284, 283), (269, 283, 286), (272, 269, 286), (275, 267, 281), (275, 281, 284), (279, 329, 328), (279, 328, 330), (279, 330, 276), (318, 313, 312), (315, 313, 318), (315, 318, 325), (325, 318, 319), (314, 309, 310), (314, 310, 311), (323, 309, 314), (323, 314, 316), (331, 333, 332), (332, 333, 334), (335, 337, 336), (336, 337, 338), (339, 341, 340), (340, 341, 342), (343, 345, 344), (344, 345, 346), (346, 345, 347), (344, 348, 343), (343, 348, 349), (350, 352, 351), (351, 352, 353), (354, 356, 355), (357, 359, 358), (357, 358, 360), (361, 363, 362), (364, 366, 365), (367, 45, 46), (367, 46, 368), (367, 368, 369), (370, 372, 371), (372, 370, 373), (372, 373, 374), (374, 373, 375), (374, 375, 376), (376, 375, 377), (376, 377, 378), (369, 368, 379), (369, 379, 380), (381, 383, 382), (381, 385, 384), (380, 379, 386), (380, 386, 387), (387, 386, 388), (387, 388, 389), (219, 390, 218), (391, 218, 390), (391, 390, 392), (393, 395, 394), (396, 395, 393), (396, 393, 397), (398, 396, 397), (398, 397, 399), (377, 398, 399), (377, 399, 378), (392, 401, 400), (392, 400, 391), (402, 404, 403), (402, 406, 405), (401, 408, 407), (401, 407, 400), (408, 389, 388), (408, 388, 407), (409, 411, 410), (409, 410, 412), (413, 415, 414), (413, 417, 416), (368, 419, 418), (368, 418, 379), (379, 418, 420), (379, 420, 386), (386, 420, 421), (386, 421, 388), (420, 423, 422), (420, 422, 421), (420, 418, 424), (420, 424, 423), (418, 419, 425), (418, 425, 424), (424, 425, 426), (423, 428, 427), (423, 427, 422), (423, 424, 429), (423, 429, 428), (424, 426, 430), (424, 430, 429), (431, 429, 430), (427, 428, 432), (427, 432, 433), (432, 428, 429), (432, 429, 434), (434, 429, 431), (434, 431, 435), (432, 437, 436), (432, 436, 433), (437, 432, 434), (437, 434, 438), (438, 434, 439), (435, 439, 434), (61, 441, 440), (61, 440, 442), (441, 61, 443), (443, 61, 65), (444, 446, 445), (447, 446, 448), (449, 446, 450), (451, 453, 452), (454, 455, 67), (454, 67, 68), (456, 458, 457), (456, 460, 459), (461, 463, 462), (464, 466, 465), (464, 463, 467), (468, 469, 467), (468, 471, 470), (472, 473, 89), (472, 89, 79), (474, 476, 475), (474, 478, 477), (391, 400, 479), (391, 479, 480), (400, 407, 481), (400, 481, 479), (407, 388, 421), (407, 421, 481), (481, 421, 422), (481, 422, 482), (483, 479, 481), (483, 481, 482), (479, 483, 484), (479, 484, 480), (484, 483, 485), (482, 422, 427), (482, 427, 486), (482, 486, 487), (482, 487, 483), (483, 487, 488), (483, 488, 485), (487, 489, 488), (427, 433, 490), (427, 490, 486), (487, 486, 490), (487, 490, 491), (489, 487, 491), (489, 491, 492), (490, 433, 436), (490, 436, 493), (490, 493, 491), (491, 493, 494), (491, 494, 495), (495, 492, 491), (231, 497, 496), (231, 496, 498), (231, 498, 499), (231, 499, 235), (500, 502, 501), (500, 504, 503), (500, 506, 505), (507, 509, 508), (237, 511, 510), (237, 510, 238), (512, 514, 513), (512, 516, 515), (517, 518, 513), (517, 516, 519), (517, 521, 520), (522, 521, 523), (522, 525, 524), (526, 249, 255), (526, 255, 527), (528, 529, 475), (528, 478, 530), (531, 533, 532), (531, 535, 534), (536, 538, 537), (536, 540, 539), (541, 543, 542), (541, 545, 544), (546, 548, 547), (546, 550, 549), (551, 553, 552), (551, 555, 554), (556, 558, 557), (556, 560, 559), (561, 562, 551), (561, 564, 563), (536, 566, 565), (536, 553, 551), (539, 568, 567), (539, 569, 565), (570, 572, 571), (570, 573, 567), (574, 540, 552), (574, 555, 571), (537, 538, 554), (537, 575, 552), (576, 578, 577), (576, 579, 554), (580, 581, 563), (580, 582, 577), (563, 564, 583), (563, 548, 546), (551, 575, 547), (551, 550, 583), (554, 579, 549), (554, 584, 547), (577, 582, 546), (577, 585, 549), (552, 553, 556), (552, 586, 559), (565, 569, 587), (565, 558, 556), (567, 573, 557), (567, 560, 587), (571, 555, 559), (571, 588, 557), (561, 578, 589), (561, 533, 531), (580, 538, 532), (580, 535, 589), (576, 562, 534), (576, 590, 532), (536, 581, 531), (536, 591, 534), (539, 540, 592), (539, 543, 541), (537, 572, 542), (537, 545, 592), (574, 568, 544), (574, 593, 542), (570, 566, 541), (570, 594, 544), (56, 57, 595), (595, 49, 56), (53, 49, 595), (53, 595, 596), (596, 595, 597), (597, 595, 598), (595, 57, 599), (595, 599, 598), (599, 601, 600), (599, 600, 598), (598, 600, 602), (598, 602, 597), (596, 597, 602), (596, 602, 603), (53, 596, 603), (53, 603, 54), (602, 600, 603), (54, 603, 600), (54, 600, 601), (144, 605, 604), (144, 604, 606), (606, 607, 143), (606, 143, 144), (143, 607, 608), (143, 608, 146), (57, 228, 609), (220, 609, 228), (609, 220, 225), (609, 225, 610), (609, 610, 611), (609, 611, 612), (599, 57, 609), (599, 609, 612), (599, 612, 613), (599, 613, 601), (612, 611, 614), (612, 614, 613), (614, 611, 610), (614, 610, 615), (225, 226, 615), (225, 615, 610), (613, 614, 615), (226, 601, 613), (226, 613, 615), (604, 616, 307), (604, 307, 606), (606, 307, 306), (606, 306, 607), (608, 607, 306), (608, 306, 309), (617, 619, 618), (620, 622, 621), (623, 625, 624), (626, 628, 627), (629, 631, 630), (632, 634, 633), (633, 635, 632), (636, 638, 637), (636, 639, 638), (640, 642, 641), (643, 645, 644), (646, 648, 647), (649, 651, 650), (652, 654, 653), (655, 657, 656), (658, 660, 659), (661, 663, 662), (664, 666, 665), (667, 669, 668), (670, 672, 671), (673, 675, 674), (673, 677, 676), (678, 679, 676), (678, 681, 680), (682, 683, 680), (682, 685, 684), (686, 688, 687), (686, 689, 674), (690, 692, 691), (690, 693, 687), (694, 696, 695), (694, 697, 691), (698, 699, 684), (698, 701, 700), (702, 703, 700), (702, 705, 704), (706, 707, 704), (706, 709, 708), (710, 712, 711), (710, 714, 713), (715, 716, 713), (715, 718, 717), (719, 721, 720), (719, 723, 722), (724, 725, 722), (724, 727, 726), (728, 729, 726), (728, 731, 730), (732, 733, 717), (732, 734, 720), (735, 697, 708), (735, 736, 704), (737, 693, 704), (737, 709, 700), (738, 689, 700), (738, 705, 684), (739, 677, 684), (740, 681, 684), (741, 714, 730), (741, 742, 726), (741, 731, 722), (743, 718, 722), (744, 734, 722), (745, 747, 746), (745, 749, 748), (750, 749, 751), (750, 753, 752), (754, 753, 755), (754, 757, 756), (758, 760, 759), (758, 762, 761), (763, 762, 764), (763, 766, 765), (767, 766, 768), (767, 770, 769), (771, 757, 772), (771, 774, 773), (775, 774, 776), (775, 778, 777), (779, 778, 780), (779, 782, 781), (783, 785, 784), (783, 787, 786), (788, 790, 789), (788, 785, 791), (792, 794, 793), (792, 796, 795), (797, 796, 798), (797, 800, 799), (801, 800, 802), (801, 804, 803), (805, 807, 806), (805, 790, 808), (809, 766, 781), (810, 766, 777), (811, 762, 777), (779, 762, 773), (812, 760, 773), (775, 760, 756), (745, 813, 756), (750, 814, 756), (815, 785, 803), (816, 785, 799), (801, 785, 795), (817, 790, 795), (818, 807, 795), (819, 821, 820), (822, 824, 823), (822, 823, 821), (825, 827, 826), (825, 826, 828), (820, 821, 829), (820, 829, 830), (821, 823, 831), (821, 831, 829), (828, 826, 832), (828, 832, 833), (826, 835, 834), (826, 834, 832), (830, 829, 836), (829, 831, 837), (829, 837, 836), (833, 832, 838), (833, 838, 839), (832, 834, 840), (841, 843, 842), (844, 846, 845), (847, 849, 848), (847, 851, 850), (847, 853, 852), (847, 855, 854), (847, 857, 856), (847, 859, 858), (860, 862, 861), (863, 864, 861), (865, 866, 861), (867, 868, 861), (869, 870, 861), (871, 872, 861), (873, 875, 874), (876, 878, 877), (879, 878, 880), (881, 878, 882), (883, 878, 884), (885, 878, 886), (887, 878, 888), (889, 891, 890), (892, 893, 890), (894, 895, 890), (896, 897, 890), (898, 899, 890), (900, 901, 890), (902, 904, 903), (902, 905, 904), (902, 906, 905), (902, 907, 906), (902, 908, 907), (902, 903, 908), (903, 910, 909), (903, 904, 910), (904, 911, 910), (904, 905, 911), (905, 912, 911), (905, 906, 912), (906, 913, 912), (906, 907, 913), (907, 914, 913), (907, 908, 914), (908, 909, 914), (908, 903, 909), (909, 916, 915), (909, 910, 916), (910, 917, 916), (910, 911, 917), (911, 918, 917), (911, 912, 918), (912, 919, 918), (912, 913, 919), (913, 920, 919), (913, 914, 920), (914, 915, 920), (914, 909, 915), (921, 923, 922), (921, 924, 923), (921, 925, 924), (921, 926, 925), (921, 927, 926), (921, 922, 927), (922, 929, 928), (922, 923, 929), (923, 930, 929), (923, 924, 930), (924, 931, 930), (924, 925, 931), (925, 932, 931), (925, 926, 932), (926, 933, 932), (926, 927, 933), (927, 928, 933), (927, 922, 928), (928, 935, 934), (928, 929, 935), (929, 936, 935), (929, 930, 936), (930, 937, 936), (930, 931, 937), (931, 938, 937), (931, 932, 938), (932, 939, 938), (932, 933, 939), (933, 934, 939), (933, 928, 934)])
_uv = me_body_prm0_material_1.uv_layers.new(name='UVTex')
_uv.uv.foreach_set('vector', [0.9504, 0.7246, 0.9512, 0.7206, 0.9734, 0.7046, 0.9504, 0.7246, 0.9734, 0.7046, 0.9711, 0.7128, 0.007295, 0.8965, 0.1439, 0.9008, 0.1397, 0.9172, 0.007295, 0.8965, 0.1397, 0.9172, 0.001953, 0.9044, 0.1439, 0.9008, 0.3553, 0.9043, 0.3547, 0.9158, 0.1439, 0.9008, 0.3547, 0.9158, 0.1397, 0.9172, 0.9512, 0.7206, 0.9504, 0.7246, 0.9298, 0.7123, 0.9298, 0.7123, 0.9504, 0.7246, 0.9313, 0.7182, 0.9711, 0.7128, 0.9734, 0.7046, 0.9798, 0.6678, 0.9711, 0.7128, 0.9798, 0.6678, 0.9807, 0.686, 0.1439, 0.9008, 0.007295, 0.8965, 0.01639, 0.8788, 0.1439, 0.9008, 0.01639, 0.8788, 0.1453, 0.8806, 0.3553, 0.9043, 0.1439, 0.9008, 0.1453, 0.8806, 0.3553, 0.9043, 0.1453, 0.8806, 0.3543, 0.8792, 0.983, 0.6379, 0.9807, 0.686, 0.9716, 0.6249, 0.1453, 0.8806, 0.01639, 0.8788, 0.0252, 0.8469, 0.1453, 0.8806, 0.0252, 0.8469, 0.09941, 0.8312, 0.1204, 0.8374, 0.1453, 0.8806, 0.09941, 0.8312, 0.1453, 0.8806, 0.1204, 0.8374, 0.148, 0.8391, 0.148, 0.8391, 0.179, 0.8335, 0.1453, 0.8806, 0.09941, 0.8312, 0.0252, 0.8469, 0.08567, 0.8167, 0.0252, 0.8469, 0.0191, 0.8011, 0.07606, 0.7874, 0.0252, 0.8469, 0.07606, 0.7874, 0.08567, 0.8167, 0.983, 0.6379, 0.9716, 0.6249, 0.9752, 0.5981, 0.983, 0.6379, 0.9752, 0.5981, 0.9871, 0.5687, 0.9816, 0.5649, 0.9871, 0.5687, 0.9752, 0.5981, 0.9816, 0.5649, 0.9752, 0.5981, 0.9718, 0.5888, 0.9871, 0.5687, 0.9816, 0.5649, 0.998, 0.5515, 0.998, 0.5515, 0.9954, 0.548, 0.9871, 0.5687, 0.9747, 0.5506, 0.998, 0.5515, 0.9816, 0.5649, 0.9747, 0.5506, 0.9816, 0.5649, 0.9718, 0.5888, 0.9747, 0.5506, 0.9718, 0.5888, 0.9659, 0.5681, 0.998, 0.5515, 0.9747, 0.5506, 0.9727, 0.5289, 0.998, 0.5515, 0.9727, 0.5289, 0.9899, 0.5318, 0.9954, 0.548, 0.998, 0.5515, 0.9899, 0.5318, 0.9758, 0.481, 0.9899, 0.5318, 0.9727, 0.5289, 0.9758, 0.481, 0.9727, 0.5289, 0.9629, 0.4767, 0.9815, 0.4855, 0.9954, 0.548, 0.9899, 0.5318, 0.9815, 0.4855, 0.9899, 0.5318, 0.9758, 0.481, 0.1453, 0.8806, 0.179, 0.8335, 0.2036, 0.8203, 0.1453, 0.8806, 0.2036, 0.8203, 0.3543, 0.8792, 0.2384, 0.7857, 0.3543, 0.8792, 0.2036, 0.8203, 0.3543, 0.8792, 0.2384, 0.7857, 0.3524, 0.784, 0.3524, 0.784, 0.2384, 0.7857, 0.2825, 0.7299, 0.3524, 0.784, 0.2825, 0.7299, 0.3519, 0.7295, 0.2124, 0.2158, 0.09891, 0.2084, 0.2503, 0.1973, 0.2027, 0.2314, 0.1854, 0.2309, 0.2124, 0.2158, 0.09891, 0.2084, 0.2124, 0.2158, 0.1854, 0.2309, 0.09891, 0.2084, 0.1854, 0.2309, 0.09746, 0.2265, 0.001953, 0.2086, 0.09891, 0.2084, 0.09746, 0.2265, 0.001953, 0.2086, 0.09746, 0.2265, 0.002412, 0.2221, 0.09746, 0.2265, 0.1854, 0.2309, 0.09649, 0.2354, 0.02882, 0.2402, 0.002412, 0.2221, 0.09746, 0.2265, 0.02882, 0.2402, 0.09746, 0.2265, 0.09649, 0.2354, 0.1854, 0.2309, 0.2027, 0.2314, 0.1974, 0.268, 0.1854, 0.2309, 0.1974, 0.268, 0.1811, 0.2652, 0.1974, 0.268, 0.1939, 0.334, 0.1773, 0.334, 0.1974, 0.268, 0.1773, 0.334, 0.1811, 0.2652, 0.3553, 0.9043, 0.4, 0.9173, 0.3547, 0.9158, 0.4, 0.9173, 0.3553, 0.9043, 0.5369, 0.903, 0.4, 0.9173, 0.5369, 0.903, 0.5304, 0.9155, 0.3553, 0.9043, 0.3543, 0.8792, 0.5357, 0.877, 0.3553, 0.9043, 0.5357, 0.877, 0.5369, 0.903, 0.3543, 0.8792, 0.3524, 0.784, 0.5354, 0.7832, 0.3543, 0.8792, 0.5354, 0.7832, 0.5357, 0.877, 0.3524, 0.784, 0.5351, 0.729, 0.5354, 0.7832, 0.5369, 0.903, 0.5793, 0.9167, 0.5304, 0.9155, 0.5793, 0.9167, 0.5369, 0.903, 0.7258, 0.9046, 0.5793, 0.9167, 0.7258, 0.9046, 0.7143, 0.9156, 0.733, 0.9153, 0.7143, 0.9156, 0.7258, 0.9046, 0.7258, 0.9046, 0.5369, 0.903, 0.5357, 0.877, 0.7258, 0.9046, 0.5357, 0.877, 0.7277, 0.881, 0.7277, 0.881, 0.5357, 0.877, 0.7008, 0.7949, 0.5354, 0.7832, 0.5351, 0.729, 0.6673, 0.7285, 0.5354, 0.7832, 0.6673, 0.7285, 0.6725, 0.7604, 0.5354, 0.7832, 0.6725, 0.7604, 0.6831, 0.7824, 0.733, 0.9153, 0.7258, 0.9046, 0.8426, 0.9024, 0.733, 0.9153, 0.8426, 0.9024, 0.8363, 0.9188, 0.8426, 0.9024, 0.7258, 0.9046, 0.7277, 0.881, 0.8426, 0.9024, 0.7277, 0.881, 0.8436, 0.879, 0.7277, 0.881, 0.7008, 0.7949, 0.7368, 0.7993, 0.7277, 0.881, 0.7368, 0.7993, 0.8054, 0.7808, 0.7277, 0.881, 0.8054, 0.7808, 0.8436, 0.879, 0.1106, 0.6518, 0.06169, 0.6262, 0.2734, 0.6288, 0.1106, 0.6518, 0.2734, 0.6288, 0.2735, 0.6534, 0.2734, 0.6288, 0.06169, 0.6262, 0.06736, 0.5696, 0.2734, 0.6288, 0.06736, 0.5696, 0.2734, 0.5711, 0.2734, 0.5711, 0.2095, 0.5263, 0.2734, 0.5253, 0.2734, 0.5711, 0.06736, 0.5696, 0.1739, 0.5264, 0.2734, 0.5711, 0.1739, 0.5264, 0.2095, 0.5263, 0.06604, 0.5292, 0.1739, 0.5264, 0.06736, 0.5696, 0.0892, 0.6507, 0.06169, 0.6262, 0.1106, 0.6518, 0.06345, 0.6496, 0.06169, 0.6262, 0.0892, 0.6507, 0.8363, 0.9188, 0.8426, 0.9024, 0.9924, 0.894, 0.8363, 0.9188, 0.9924, 0.894, 0.9952, 0.9121, 0.8436, 0.879, 0.9924, 0.894, 0.8426, 0.9024, 0.8054, 0.7808, 0.9418, 0.7875, 0.8436, 0.879, 0.9602, 0.8034, 0.8436, 0.879, 0.9418, 0.7875, 0.9924, 0.894, 0.8436, 0.879, 0.9602, 0.8034, 0.8054, 0.7808, 0.9266, 0.7493, 0.9418, 0.7875, 0.04154, 0.6404, 0.02729, 0.622, 0.03836, 0.6336, 0.02729, 0.622, 0.00639, 0.5297, 0.015, 0.5577, 0.02729, 0.622, 0.015, 0.5577, 0.03836, 0.6336, 0.03836, 0.6336, 0.015, 0.5577, 0.03664, 0.568, 0.015, 0.5577, 0.00639, 0.5297, 0.007819, 0.5329, 0.015, 0.5577, 0.007819, 0.5329, 0.01445, 0.5328, 0.015, 0.5577, 0.01445, 0.5328, 0.01987, 0.5515, 0.007819, 0.5329, 0.00639, 0.5297, 0.001953, 0.5135, 0.007819, 0.5329, 0.001953, 0.5135, 0.01277, 0.5154, 0.01445, 0.5328, 0.007819, 0.5329, 0.01277, 0.5154, 0.001953, 0.5135, 0.01375, 0.4746, 0.02068, 0.4824, 0.001953, 0.5135, 0.02068, 0.4824, 0.01277, 0.5154, 0.03664, 0.568, 0.015, 0.5577, 0.01987, 0.5515, 0.03664, 0.568, 0.01987, 0.5515, 0.03557, 0.5575, 0.6451, 0.2133, 0.701, 0.2018, 0.6795, 0.2102, 0.6451, 0.2133, 0.6795, 0.2102, 0.6673, 0.2165, 0.6755, 0.2158, 0.6673, 0.2165, 0.6795, 0.2102, 0.05623, 0.5608, 0.05466, 0.5561, 0.06604, 0.5292, 0.04154, 0.6404, 0.03836, 0.6336, 0.05466, 0.5561, 0.04154, 0.6404, 0.05466, 0.5561, 0.05623, 0.5608, 0.03836, 0.6336, 0.03664, 0.568, 0.05466, 0.5561, 0.05508, 0.5342, 0.06604, 0.5292, 0.05466, 0.5561, 0.05508, 0.5342, 0.05466, 0.5561, 0.05107, 0.5498, 0.06423, 0.5164, 0.06604, 0.5292, 0.05508, 0.5342, 0.06423, 0.5164, 0.05508, 0.5342, 0.05665, 0.5164, 0.06604, 0.5292, 0.06423, 0.5164, 0.1753, 0.5158, 0.06604, 0.5292, 0.1753, 0.5158, 0.1739, 0.5264, 0.19, 0.522, 0.1739, 0.5264, 0.1753, 0.5158, 0.1739, 0.5264, 0.19, 0.522, 0.2095, 0.5263, 0.2734, 0.5253, 0.2095, 0.5263, 0.2097, 0.516, 0.2734, 0.5253, 0.2097, 0.516, 0.2734, 0.515, 0.2095, 0.5263, 0.19, 0.522, 0.2097, 0.516, 0.01987, 0.5515, 0.05107, 0.5498, 0.03557, 0.5575, 0.01277, 0.5154, 0.02068, 0.4824, 0.05157, 0.4826, 0.01277, 0.5154, 0.05157, 0.4826, 0.05665, 0.5164, 0.05157, 0.4826, 0.05665, 0.5164, 0.06423, 0.5164, 0.05157, 0.4826, 0.06423, 0.5164, 0.06368, 0.505, 0.06423, 0.5164, 0.06368, 0.505, 0.1746, 0.5032, 0.06423, 0.5164, 0.1746, 0.5032, 0.1753, 0.5158, 0.1753, 0.5158, 0.1746, 0.5032, 0.1908, 0.5056, 0.1753, 0.5158, 0.1908, 0.5056, 0.19, 0.522, 0.06368, 0.505, 0.05157, 0.4826, 0.1752, 0.4822, 0.06368, 0.505, 0.1752, 0.4822, 0.1746, 0.5032, 0.2097, 0.516, 0.2084, 0.5034, 0.2734, 0.5031, 0.2097, 0.516, 0.2734, 0.5031, 0.2734, 0.515, 0.2734, 0.5031, 0.2084, 0.5034, 0.208, 0.4829, 0.2734, 0.5031, 0.208, 0.4829, 0.2734, 0.4806, 0.9313, 0.7182, 0.9166, 0.6997, 0.9161, 0.6964, 0.9313, 0.7182, 0.9161, 0.6964, 0.9298, 0.7123, 0.002412, 0.2221, 0.02882, 0.2402, 0.005505, 0.2326, 0.02882, 0.2402, 0.01616, 0.2393, 0.01123, 0.2338, 0.02882, 0.2402, 0.01123, 0.2338, 0.005505, 0.2326, 0.9166, 0.6997, 0.9149, 0.6661, 0.9175, 0.6661, 0.9166, 0.6997, 0.9175, 0.6661, 0.9161, 0.6964, 0.9175, 0.6661, 0.9149, 0.6661, 0.9235, 0.6307, 0.9175, 0.6661, 0.9235, 0.6307, 0.9307, 0.6309, 0.9149, 0.6661, 0.9071, 0.6658, 0.9073, 0.6188, 0.9149, 0.6661, 0.9073, 0.6188, 0.9235, 0.6307, 0.9073, 0.6188, 0.9492, 0.6146, 0.9235, 0.6307, 0.9716, 0.6249, 0.9492, 0.6146, 0.9752, 0.5981, 0.9492, 0.6146, 0.9073, 0.6188, 0.9097, 0.6101, 0.9492, 0.6146, 0.9097, 0.6101, 0.9507, 0.6011, 0.9718, 0.5888, 0.9752, 0.5981, 0.9492, 0.6146, 0.9718, 0.5888, 0.9492, 0.6146, 0.9507, 0.6011, 0.9659, 0.5681, 0.9718, 0.5888, 0.9503, 0.5841, 0.9659, 0.5681, 0.9503, 0.5841, 0.9535, 0.5752, 0.9503, 0.5841, 0.9718, 0.5888, 0.9507, 0.6011, 0.9503, 0.5841, 0.932, 0.5687, 0.9384, 0.5619, 0.9503, 0.5841, 0.9384, 0.5619, 0.9535, 0.5752, 0.932, 0.5687, 0.9276, 0.5409, 0.939, 0.5389, 0.932, 0.5687, 0.939, 0.5389, 0.9384, 0.5619, 0.972, 0.5511, 0.9747, 0.5506, 0.9659, 0.5681, 0.9535, 0.5752, 0.9543, 0.5485, 0.9659, 0.5681, 0.9659, 0.5681, 0.9543, 0.5485, 0.972, 0.5511, 0.9543, 0.5485, 0.9672, 0.5327, 0.972, 0.5511, 0.9747, 0.5506, 0.972, 0.5511, 0.9672, 0.5327, 0.9747, 0.5506, 0.9672, 0.5327, 0.9727, 0.5289, 0.9727, 0.5289, 0.9582, 0.5149, 0.9629, 0.4767, 0.9374, 0.5256, 0.9629, 0.4767, 0.9582, 0.5149, 0.9276, 0.5409, 0.9131, 0.5365, 0.9167, 0.5177, 0.9276, 0.5409, 0.9167, 0.5177, 0.9374, 0.5256, 0.9131, 0.5365, 0.7734, 0.5346, 0.7734, 0.5156, 0.9131, 0.5365, 0.7734, 0.5156, 0.9167, 0.5177, 0.9167, 0.5177, 0.7734, 0.5156, 0.7734, 0.476, 0.9167, 0.5177, 0.7734, 0.476, 0.9174, 0.4746, 0.9174, 0.4746, 0.9629, 0.4767, 0.9374, 0.5256, 0.9174, 0.4746, 0.9374, 0.5256, 0.9167, 0.5177, 0.9097, 0.6101, 0.7734, 0.612, 0.7734, 0.5346, 0.9097, 0.6101, 0.7734, 0.5346, 0.9131, 0.5365, 0.9276, 0.5409, 0.9374, 0.5256, 0.939, 0.5389, 0.9582, 0.5149, 0.9727, 0.5289, 0.9672, 0.5327, 0.9582, 0.5149, 0.9672, 0.5327, 0.9574, 0.5275, 0.9374, 0.5256, 0.9582, 0.5149, 0.9574, 0.5275, 0.9374, 0.5256, 0.9574, 0.5275, 0.939, 0.5389, 0.5357, 0.877, 0.5354, 0.7832, 0.6831, 0.7824, 0.5357, 0.877, 0.6831, 0.7824, 0.7008, 0.7949, 0.9512, 0.7206, 0.9298, 0.7123, 0.9734, 0.7046, 0.9298, 0.7123, 0.9161, 0.6964, 0.9734, 0.7046, 0.9734, 0.7046, 0.9161, 0.6964, 0.9798, 0.6678, 0.9161, 0.6964, 0.9175, 0.6661, 0.9798, 0.6678, 0.9175, 0.6661, 0.9307, 0.6309, 0.9798, 0.6678, 0.9307, 0.6309, 0.9235, 0.6307, 0.9492, 0.6146, 0.9307, 0.6309, 0.9492, 0.6146, 0.9716, 0.6249, 0.9696, 0.634, 0.9307, 0.6309, 0.9716, 0.6249, 0.9798, 0.6678, 0.9307, 0.6309, 0.9696, 0.634, 0.9798, 0.6678, 0.9696, 0.634, 0.9716, 0.6249, 0.9798, 0.6678, 0.9716, 0.6249, 0.9807, 0.686, 0.19, 0.522, 0.1908, 0.5056, 0.2097, 0.516, 0.2097, 0.516, 0.1908, 0.5056, 0.2084, 0.5034, 0.1746, 0.5032, 0.1752, 0.4822, 0.1908, 0.5056, 0.1908, 0.5056, 0.1752, 0.4822, 0.1903, 0.4801, 0.1908, 0.5056, 0.1903, 0.4801, 0.2084, 0.5034, 0.2084, 0.5034, 0.1903, 0.4801, 0.208, 0.4829, 0.01987, 0.5515, 0.01445, 0.5328, 0.05107, 0.5498, 0.05107, 0.5498, 0.01445, 0.5328, 0.05508, 0.5342, 0.05508, 0.5342, 0.01445, 0.5328, 0.05665, 0.5164, 0.01445, 0.5328, 0.01277, 0.5154, 0.05665, 0.5164, 0.03664, 0.568, 0.03557, 0.5575, 0.05466, 0.5561, 0.05466, 0.5561, 0.03557, 0.5575, 0.05107, 0.5498, 0.5892, 0.2021, 0.701, 0.2018, 0.6137, 0.205, 0.6137, 0.205, 0.701, 0.2018, 0.6258, 0.2143, 0.6258, 0.2143, 0.701, 0.2018, 0.6451, 0.2133, 0.9384, 0.5619, 0.9543, 0.5485, 0.9535, 0.5752, 0.9384, 0.5619, 0.939, 0.5389, 0.9543, 0.5485, 0.9543, 0.5485, 0.939, 0.5389, 0.9574, 0.5275, 0.9543, 0.5485, 0.9574, 0.5275, 0.9672, 0.5327, 0.9097, 0.6101, 0.932, 0.5687, 0.9507, 0.6011, 0.9507, 0.6011, 0.932, 0.5687, 0.9503, 0.5841, 0.9097, 0.6101, 0.9131, 0.5365, 0.932, 0.5687, 0.932, 0.5687, 0.9131, 0.5365, 0.9276, 0.5409, 0.5735, 0.7046, 0.5957, 0.7206, 0.5965, 0.7246, 0.5735, 0.7046, 0.5965, 0.7246, 0.5758, 0.7128, 0.01034, 0.8965, 0.004681, 0.9044, 0.1425, 0.9172, 0.01034, 0.8965, 0.1425, 0.9172, 0.1471, 0.9008, 0.1471, 0.9008, 0.1425, 0.9172, 0.3577, 0.9158, 0.1471, 0.9008, 0.3577, 0.9158, 0.3585, 0.9043, 0.5965, 0.7246, 0.5957, 0.7206, 0.6171, 0.7123, 0.5965, 0.7246, 0.6171, 0.7123, 0.6155, 0.7182, 0.5671, 0.6678, 0.5735, 0.7046, 0.5758, 0.7128, 0.5671, 0.6678, 0.5758, 0.7128, 0.5662, 0.686, 0.01958, 0.8788, 0.01034, 0.8965, 0.1471, 0.9008, 0.01958, 0.8788, 0.1471, 0.9008, 0.1486, 0.8806, 0.1486, 0.8806, 0.1471, 0.9008, 0.3585, 0.9043, 0.1486, 0.8806, 0.3585, 0.9043, 0.3576, 0.8792, 0.5662, 0.686, 0.5639, 0.6379, 0.5753, 0.6249, 0.02843, 0.8469, 0.01958, 0.8788, 0.1486, 0.8806, 0.02843, 0.8469, 0.1486, 0.8806, 0.1028, 0.8312, 0.1486, 0.8806, 0.1238, 0.8374, 0.1028, 0.8312, 0.1238, 0.8374, 0.1486, 0.8806, 0.1514, 0.8391, 0.1825, 0.8335, 0.1514, 0.8391, 0.1486, 0.8806, 0.02843, 0.8469, 0.1028, 0.8312, 0.08908, 0.8167, 0.02843, 0.8469, 0.08908, 0.8167, 0.07948, 0.7874, 0.02843, 0.8469, 0.07948, 0.7874, 0.0224, 0.8011, 0.5639, 0.6379, 0.5598, 0.5687, 0.5717, 0.5981, 0.5639, 0.6379, 0.5717, 0.5981, 0.5753, 0.6249, 0.5717, 0.5981, 0.5598, 0.5687, 0.5652, 0.5649, 0.5717, 0.5981, 0.5652, 0.5649, 0.5751, 0.5888, 0.5652, 0.5649, 0.5598, 0.5687, 0.5488, 0.5515, 0.5516, 0.548, 0.5488, 0.5515, 0.5598, 0.5687, 0.5488, 0.5515, 0.5721, 0.5506, 0.5652, 0.5649, 0.5751, 0.5888, 0.5652, 0.5649, 0.5721, 0.5506, 0.5751, 0.5888, 0.5721, 0.5506, 0.5809, 0.5681, 0.5488, 0.5515, 0.557, 0.5318, 0.5742, 0.5289, 0.5488, 0.5515, 0.5742, 0.5289, 0.5721, 0.5506, 0.5488, 0.5515, 0.5516, 0.548, 0.557, 0.5318, 0.5742, 0.5289, 0.557, 0.5318, 0.5711, 0.481, 0.5742, 0.5289, 0.5711, 0.481, 0.584, 0.4767, 0.557, 0.5318, 0.5516, 0.548, 0.5654, 0.4855, 0.557, 0.5318, 0.5654, 0.4855, 0.5711, 0.481, 0.1486, 0.8806, 0.3576, 0.8792, 0.207, 0.8203, 0.1486, 0.8806, 0.207, 0.8203, 0.1825, 0.8335, 0.3576, 0.8792, 0.2418, 0.7857, 0.207, 0.8203, 0.2418, 0.7857, 0.3576, 0.8792, 0.3558, 0.784, 0.2858, 0.7299, 0.2418, 0.7857, 0.3558, 0.784, 0.2858, 0.7299, 0.3558, 0.784, 0.3553, 0.7295, 0.09905, 0.4598, 0.2125, 0.4522, 0.2505, 0.4707, 0.1855, 0.4371, 0.2028, 0.4367, 0.2125, 0.4522, 0.09905, 0.4598, 0.09757, 0.4417, 0.1855, 0.4371, 0.09905, 0.4598, 0.1855, 0.4371, 0.2125, 0.4522, 0.00209, 0.4597, 0.002534, 0.4462, 0.09757, 0.4417, 0.00209, 0.4597, 0.09757, 0.4417, 0.09905, 0.4598, 0.1855, 0.4371, 0.09757, 0.4417, 0.0966, 0.4328, 0.09757, 0.4417, 0.002534, 0.4462, 0.02892, 0.4282, 0.09757, 0.4417, 0.02892, 0.4282, 0.0966, 0.4328, 0.1975, 0.4, 0.2028, 0.4367, 0.1855, 0.4371, 0.1975, 0.4, 0.1855, 0.4371, 0.1812, 0.4029, 0.1773, 0.334, 0.1939, 0.334, 0.1975, 0.4, 0.1773, 0.334, 0.1975, 0.4, 0.1812, 0.4029, 0.4029, 0.9173, 0.3585, 0.9043, 0.3577, 0.9158, 0.5401, 0.903, 0.3585, 0.9043, 0.4029, 0.9173, 0.5401, 0.903, 0.4029, 0.9173, 0.5334, 0.9155, 0.3585, 0.9043, 0.5401, 0.903, 0.5391, 0.877, 0.3585, 0.9043, 0.5391, 0.877, 0.3576, 0.8792, 0.3576, 0.8792, 0.5391, 0.877, 0.5389, 0.7832, 0.3576, 0.8792, 0.5389, 0.7832, 0.3558, 0.784, 0.3558, 0.784, 0.5389, 0.7832, 0.5385, 0.729, 0.3558, 0.784, 0.5385, 0.729, 0.3553, 0.7295, 0.5823, 0.9167, 0.5401, 0.903, 0.5334, 0.9155, 0.729, 0.9046, 0.5401, 0.903, 0.5823, 0.9167, 0.729, 0.9046, 0.5823, 0.9167, 0.7173, 0.9156, 0.7173, 0.9156, 0.736, 0.9153, 0.729, 0.9046, 0.5391, 0.877, 0.5401, 0.903, 0.729, 0.9046, 0.5391, 0.877, 0.729, 0.9046, 0.731, 0.881, 0.5391, 0.877, 0.731, 0.881, 0.7043, 0.7949, 0.5389, 0.7832, 0.676, 0.7604, 0.6707, 0.7285, 0.5389, 0.7832, 0.6707, 0.7285, 0.5385, 0.729, 0.676, 0.7604, 0.5389, 0.7832, 0.6867, 0.7824, 0.8458, 0.9024, 0.729, 0.9046, 0.736, 0.9153, 0.8458, 0.9024, 0.736, 0.9153, 0.8392, 0.9188, 0.731, 0.881, 0.729, 0.9046, 0.8458, 0.9024, 0.731, 0.881, 0.8458, 0.9024, 0.8469, 0.879, 0.7043, 0.7949, 0.731, 0.881, 0.7404, 0.7993, 0.731, 0.881, 0.8469, 0.879, 0.8089, 0.7808, 0.731, 0.881, 0.8089, 0.7808, 0.7404, 0.7993, 0.4363, 0.6518, 0.2735, 0.6534, 0.2734, 0.6288, 0.4363, 0.6518, 0.2734, 0.6288, 0.4852, 0.6262, 0.2734, 0.6288, 0.2734, 0.5711, 0.4795, 0.5696, 0.2734, 0.6288, 0.4795, 0.5696, 0.4852, 0.6262, 0.3373, 0.5263, 0.2734, 0.5711, 0.2734, 0.5253, 0.2734, 0.5711, 0.3373, 0.5263, 0.3729, 0.5264, 0.2734, 0.5711, 0.3729, 0.5264, 0.4795, 0.5696, 0.3729, 0.5264, 0.4808, 0.5292, 0.4795, 0.5696, 0.4852, 0.6262, 0.4577, 0.6507, 0.4363, 0.6518, 0.4852, 0.6262, 0.4835, 0.6496, 0.4577, 0.6507, 0.9955, 0.894, 0.8458, 0.9024, 0.8392, 0.9188, 0.9955, 0.894, 0.8392, 0.9188, 0.998, 0.9121, 0.9955, 0.894, 0.8469, 0.879, 0.8458, 0.9024, 0.9452, 0.7875, 0.8089, 0.7808, 0.8469, 0.879, 0.8469, 0.879, 0.9635, 0.8034, 0.9452, 0.7875, 0.8469, 0.879, 0.9955, 0.894, 0.9635, 0.8034, 0.9298, 0.7493, 0.8089, 0.7808, 0.9452, 0.7875, 0.5195, 0.622, 0.5053, 0.6404, 0.5085, 0.6336, 0.5195, 0.622, 0.5085, 0.6336, 0.5318, 0.5577, 0.5195, 0.622, 0.5318, 0.5577, 0.5405, 0.5297, 0.5318, 0.5577, 0.5085, 0.6336, 0.5102, 0.568, 0.5405, 0.5297, 0.5318, 0.5577, 0.539, 0.5329, 0.5318, 0.5577, 0.527, 0.5515, 0.5324, 0.5328, 0.5318, 0.5577, 0.5324, 0.5328, 0.539, 0.5329, 0.5449, 0.5135, 0.5405, 0.5297, 0.539, 0.5329, 0.5449, 0.5135, 0.539, 0.5329, 0.5341, 0.5154, 0.539, 0.5329, 0.5324, 0.5328, 0.5341, 0.5154, 0.5449, 0.5135, 0.5341, 0.5154, 0.5262, 0.4824, 0.5449, 0.5135, 0.5262, 0.4824, 0.5331, 0.4746, 0.527, 0.5515, 0.5318, 0.5577, 0.5102, 0.568, 0.527, 0.5515, 0.5102, 0.568, 0.5113, 0.5575, 0.6452, 0.454, 0.6674, 0.4508, 0.6797, 0.4571, 0.6452, 0.454, 0.6797, 0.4571, 0.7012, 0.4654, 0.6674, 0.4508, 0.6757, 0.4515, 0.6797, 0.4571, 0.4922, 0.5561, 0.4906, 0.5608, 0.4808, 0.5292, 0.5053, 0.6404, 0.4906, 0.5608, 0.4922, 0.5561, 0.5053, 0.6404, 0.4922, 0.5561, 0.5085, 0.6336, 0.5102, 0.568, 0.5085, 0.6336, 0.4922, 0.5561, 0.4922, 0.5561, 0.4808, 0.5292, 0.4918, 0.5342, 0.4922, 0.5561, 0.4918, 0.5342, 0.4958, 0.5498, 0.4918, 0.5342, 0.4808, 0.5292, 0.4826, 0.5164, 0.4918, 0.5342, 0.4826, 0.5164, 0.4902, 0.5164, 0.4808, 0.5292, 0.3729, 0.5264, 0.3715, 0.5158, 0.4808, 0.5292, 0.3715, 0.5158, 0.4826, 0.5164, 0.3729, 0.5264, 0.3568, 0.522, 0.3715, 0.5158, 0.3568, 0.522, 0.3729, 0.5264, 0.3373, 0.5263, 0.2734, 0.5253, 0.2734, 0.515, 0.3372, 0.516, 0.2734, 0.5253, 0.3372, 0.516, 0.3373, 0.5263, 0.3568, 0.522, 0.3373, 0.5263, 0.3372, 0.516, 0.4958, 0.5498, 0.527, 0.5515, 0.5113, 0.5575, 0.5341, 0.5154, 0.4902, 0.5164, 0.4953, 0.4826, 0.5341, 0.5154, 0.4953, 0.4826, 0.5262, 0.4824, 0.4826, 0.5164, 0.4902, 0.5164, 0.4953, 0.4826, 0.4826, 0.5164, 0.4953, 0.4826, 0.4832, 0.505, 0.4826, 0.5164, 0.3715, 0.5158, 0.3722, 0.5032, 0.4826, 0.5164, 0.3722, 0.5032, 0.4832, 0.505, 0.3715, 0.5158, 0.3568, 0.522, 0.356, 0.5056, 0.3715, 0.5158, 0.356, 0.5056, 0.3722, 0.5032, 0.3717, 0.4822, 0.4953, 0.4826, 0.4832, 0.505, 0.3717, 0.4822, 0.4832, 0.505, 0.3722, 0.5032, 0.3372, 0.516, 0.2734, 0.515, 0.2734, 0.5031, 0.3372, 0.516, 0.2734, 0.5031, 0.3384, 0.5034, 0.2734, 0.5031, 0.2734, 0.4806, 0.3388, 0.4829, 0.2734, 0.5031, 0.3388, 0.4829, 0.3384, 0.5034, 0.6155, 0.7182, 0.6171, 0.7123, 0.6308, 0.6964, 0.6155, 0.7182, 0.6308, 0.6964, 0.6303, 0.6997, 0.02892, 0.4282, 0.002534, 0.4462, 0.005616, 0.4358, 0.02892, 0.4282, 0.005616, 0.4358, 0.01134, 0.4345, 0.02892, 0.4282, 0.01134, 0.4345, 0.01627, 0.429, 0.6303, 0.6997, 0.6308, 0.6964, 0.6294, 0.6661, 0.6303, 0.6997, 0.6294, 0.6661, 0.632, 0.6661, 0.6294, 0.6661, 0.6161, 0.6309, 0.6234, 0.6307, 0.6294, 0.6661, 0.6234, 0.6307, 0.632, 0.6661, 0.6396, 0.6188, 0.6398, 0.6658, 0.632, 0.6661, 0.6396, 0.6188, 0.632, 0.6661, 0.6234, 0.6307, 0.5977, 0.6146, 0.6396, 0.6188, 0.6234, 0.6307, 0.5977, 0.6146, 0.5753, 0.6249, 0.5717, 0.5981, 0.6371, 0.6101, 0.6396, 0.6188, 0.5977, 0.6146, 0.6371, 0.6101, 0.5977, 0.6146, 0.5962, 0.6011, 0.5977, 0.6146, 0.5717, 0.5981, 0.5751, 0.5888, 0.5977, 0.6146, 0.5751, 0.5888, 0.5962, 0.6011, 0.5965, 0.5841, 0.5751, 0.5888, 0.5809, 0.5681, 0.5965, 0.5841, 0.5809, 0.5681, 0.5933, 0.5752, 0.5751, 0.5888, 0.5965, 0.5841, 0.5962, 0.6011, 0.5965, 0.5841, 0.5933, 0.5752, 0.6085, 0.5619, 0.5965, 0.5841, 0.6085, 0.5619, 0.6148, 0.5687, 0.6148, 0.5687, 0.6085, 0.5619, 0.6079, 0.5389, 0.6148, 0.5687, 0.6079, 0.5389, 0.6192, 0.5409, 0.5721, 0.5506, 0.5749, 0.5511, 0.5809, 0.5681, 0.5925, 0.5485, 0.5933, 0.5752, 0.5809, 0.5681, 0.5925, 0.5485, 0.5809, 0.5681, 0.5749, 0.5511, 0.5796, 0.5327, 0.5925, 0.5485, 0.5749, 0.5511, 0.5721, 0.5506, 0.5742, 0.5289, 0.5796, 0.5327, 0.5721, 0.5506, 0.5796, 0.5327, 0.5749, 0.5511, 0.5887, 0.5149, 0.5742, 0.5289, 0.584, 0.4767, 0.584, 0.4767, 0.6095, 0.5256, 0.5887, 0.5149, 0.6192, 0.5409, 0.6095, 0.5256, 0.6302, 0.5177, 0.6192, 0.5409, 0.6302, 0.5177, 0.6337, 0.5365, 0.7734, 0.5156, 0.7734, 0.5346, 0.6337, 0.5365, 0.7734, 0.5156, 0.6337, 0.5365, 0.6302, 0.5177, 0.7734, 0.476, 0.7734, 0.5156, 0.6302, 0.5177, 0.7734, 0.476, 0.6302, 0.5177, 0.6295, 0.4746, 0.6095, 0.5256, 0.584, 0.4767, 0.6295, 0.4746, 0.6095, 0.5256, 0.6295, 0.4746, 0.6302, 0.5177, 0.7734, 0.5346, 0.7734, 0.612, 0.6371, 0.6101, 0.7734, 0.5346, 0.6371, 0.6101, 0.6337, 0.5365, 0.6095, 0.5256, 0.6192, 0.5409, 0.6079, 0.5389, 0.5796, 0.5327, 0.5742, 0.5289, 0.5887, 0.5149, 0.5796, 0.5327, 0.5887, 0.5149, 0.5894, 0.5275, 0.5894, 0.5275, 0.5887, 0.5149, 0.6095, 0.5256, 0.5894, 0.5275, 0.6095, 0.5256, 0.6079, 0.5389, 0.5391, 0.877, 0.7043, 0.7949, 0.6867, 0.7824, 0.5391, 0.877, 0.6867, 0.7824, 0.5389, 0.7832, 0.6171, 0.7123, 0.5957, 0.7206, 0.5735, 0.7046, 0.6308, 0.6964, 0.6171, 0.7123, 0.5735, 0.7046, 0.6308, 0.6964, 0.5735, 0.7046, 0.5671, 0.6678, 0.6294, 0.6661, 0.6308, 0.6964, 0.5671, 0.6678, 0.6161, 0.6309, 0.6294, 0.6661, 0.5671, 0.6678, 0.6234, 0.6307, 0.6161, 0.6309, 0.5977, 0.6146, 0.5977, 0.6146, 0.6161, 0.6309, 0.5753, 0.6249, 0.6161, 0.6309, 0.5773, 0.634, 0.5753, 0.6249, 0.6161, 0.6309, 0.5671, 0.6678, 0.5773, 0.634, 0.5773, 0.634, 0.5671, 0.6678, 0.5753, 0.6249, 0.5753, 0.6249, 0.5671, 0.6678, 0.5662, 0.686, 0.356, 0.5056, 0.3568, 0.522, 0.3372, 0.516, 0.356, 0.5056, 0.3372, 0.516, 0.3384, 0.5034, 0.3717, 0.4822, 0.3722, 0.5032, 0.356, 0.5056, 0.3717, 0.4822, 0.356, 0.5056, 0.3565, 0.4801, 0.3565, 0.4801, 0.356, 0.5056, 0.3384, 0.5034, 0.3565, 0.4801, 0.3384, 0.5034, 0.3388, 0.4829, 0.5324, 0.5328, 0.527, 0.5515, 0.4958, 0.5498, 0.5324, 0.5328, 0.4958, 0.5498, 0.4918, 0.5342, 0.5324, 0.5328, 0.4918, 0.5342, 0.4902, 0.5164, 0.5341, 0.5154, 0.5324, 0.5328, 0.4902, 0.5164, 0.5113, 0.5575, 0.5102, 0.568, 0.4922, 0.5561, 0.5113, 0.5575, 0.4922, 0.5561, 0.4958, 0.5498, 0.7012, 0.4654, 0.5893, 0.4654, 0.6138, 0.4624, 0.7012, 0.4654, 0.6138, 0.4624, 0.6259, 0.453, 0.7012, 0.4654, 0.6259, 0.453, 0.6452, 0.454, 0.5925, 0.5485, 0.6085, 0.5619, 0.5933, 0.5752, 0.6079, 0.5389, 0.6085, 0.5619, 0.5925, 0.5485, 0.6079, 0.5389, 0.5925, 0.5485, 0.5894, 0.5275, 0.5894, 0.5275, 0.5925, 0.5485, 0.5796, 0.5327, 0.6148, 0.5687, 0.6371, 0.6101, 0.5962, 0.6011, 0.6148, 0.5687, 0.5962, 0.6011, 0.5965, 0.5841, 0.6337, 0.5365, 0.6371, 0.6101, 0.6148, 0.5687, 0.6337, 0.5365, 0.6148, 0.5687, 0.6192, 0.5409, 0.7744, 0.03017, 0.7744, 0.09486, 0.7876, 0.03016, 0.7876, 0.03016, 0.7744, 0.09486, 0.7876, 0.09484, 0.7877, 0.001953, 0.7877, 0.123, 0.889, 0.002447, 0.889, 0.002447, 0.7877, 0.123, 0.889, 0.1225, 0.8889, 0.0323, 0.8889, 0.09266, 0.9472, 0.03229, 0.9472, 0.03229, 0.8889, 0.09266, 0.9472, 0.09265, 0.9473, 0.005544, 0.9473, 0.1194, 0.9668, 0.06247, 0.9668, 0.06247, 0.9473, 0.1194, 0.9631, 0.1019, 0.9631, 0.1019, 0.9473, 0.1194, 0.9585, 0.1178, 0.9668, 0.06247, 0.9631, 0.02308, 0.9473, 0.005544, 0.9473, 0.005544, 0.9631, 0.02308, 0.9585, 0.0071, 0.7745, 0.1194, 0.7745, 0.005607, 0.7701, 0.1179, 0.7701, 0.1179, 0.7745, 0.005607, 0.7701, 0.007132, 0.3554, 0.7288, 0.5349, 0.7284, 0.356, 0.7823, 0.9926, 0.2318, 0.9926, 0.2317, 0.9926, 0.2317, 0.9926, 0.2318, 0.9926, 0.2317, 0.9926, 0.2318, 0.9926, 0.2318, 0.9926, 0.2317, 0.9926, 0.2318, 0.9926, 0.2318, 0.9926, 0.2317, 0.9926, 0.2317, 0.2389, 0.204, 0.2124, 0.2158, 0.2503, 0.1973, 0.2389, 0.204, 0.2503, 0.1973, 0.2511, 0.2158, 0.2389, 0.204, 0.2511, 0.2158, 0.2406, 0.2193, 0.9926, 0.2317, 0.9926, 0.2318, 0.9926, 0.2317, 0.9926, 0.2318, 0.9926, 0.2317, 0.9926, 0.2317, 0.9926, 0.2318, 0.9926, 0.2317, 0.9926, 0.2318, 0.9926, 0.2318, 0.9926, 0.2317, 0.9926, 0.2317, 0.9926, 0.2318, 0.9926, 0.2317, 0.9926, 0.2318, 0.9926, 0.2318, 0.9926, 0.2317, 0.9926, 0.2317, 0.9926, 0.2318, 0.9926, 0.2317, 0.9926, 0.2318, 0.2406, 0.2193, 0.2511, 0.2158, 0.25, 0.2288, 0.2406, 0.2193, 0.25, 0.2288, 0.2398, 0.2299, 0.9926, 0.2317, 0.9926, 0.2318, 0.9926, 0.2317, 0.9926, 0.2317, 0.9931, 0.2317, 0.9926, 0.2313, 0.2398, 0.2299, 0.25, 0.2288, 0.248, 0.2675, 0.2398, 0.2299, 0.248, 0.2675, 0.2359, 0.2677, 0.2359, 0.2677, 0.248, 0.2675, 0.246, 0.334, 0.2359, 0.2677, 0.246, 0.334, 0.2338, 0.334, 0.2125, 0.4522, 0.2391, 0.464, 0.2505, 0.4707, 0.2512, 0.4522, 0.2505, 0.4707, 0.2391, 0.464, 0.2512, 0.4522, 0.2391, 0.464, 0.2407, 0.4486, 0.9926, 0.2318, 0.9926, 0.2317, 0.9926, 0.2317, 0.9926, 0.2317, 0.9926, 0.2317, 0.9926, 0.2318, 0.9926, 0.2317, 0.9926, 0.2318, 0.9926, 0.2318, 0.9926, 0.2317, 0.9926, 0.2317, 0.9926, 0.2318, 0.9926, 0.2317, 0.9926, 0.2318, 0.9926, 0.2318, 0.9926, 0.2317, 0.9926, 0.2317, 0.9926, 0.2318, 0.9926, 0.2317, 0.9926, 0.2318, 0.9926, 0.2318, 0.2407, 0.4486, 0.2399, 0.438, 0.2501, 0.4392, 0.2407, 0.4486, 0.2501, 0.4392, 0.2512, 0.4522, 0.9926, 0.2317, 0.9926, 0.2318, 0.9926, 0.2317, 0.9926, 0.2317, 0.9931, 0.2317, 0.9926, 0.2313, 0.2399, 0.438, 0.2359, 0.4003, 0.248, 0.4005, 0.2399, 0.438, 0.248, 0.4005, 0.2501, 0.4392, 0.2359, 0.4003, 0.2338, 0.334, 0.246, 0.334, 0.2359, 0.4003, 0.246, 0.334, 0.248, 0.4005, 0.7716, 0.1104, 0.7742, 0.1104, 0.7742, 0.112, 0.7716, 0.1104, 0.7742, 0.112, 0.7716, 0.112, 0.7726, 0.1167, 0.7731, 0.1167, 0.7726, 0.1163, 0.7726, 0.1167, 0.7731, 0.1167, 0.7726, 0.1163, 0.2511, 0.2158, 0.2826, 0.2146, 0.2819, 0.2293, 0.2511, 0.2158, 0.2819, 0.2293, 0.25, 0.2288, 0.25, 0.2288, 0.2819, 0.2293, 0.2826, 0.268, 0.25, 0.2288, 0.2826, 0.268, 0.248, 0.2675, 0.248, 0.2675, 0.2826, 0.268, 0.2828, 0.334, 0.248, 0.2675, 0.2828, 0.334, 0.246, 0.334, 0.2826, 0.268, 0.3677, 0.2646, 0.3683, 0.3339, 0.2826, 0.268, 0.3683, 0.3339, 0.2828, 0.334, 0.2826, 0.268, 0.2819, 0.2293, 0.3679, 0.2307, 0.2826, 0.268, 0.3679, 0.2307, 0.3677, 0.2646, 0.2819, 0.2293, 0.2826, 0.2146, 0.344, 0.2141, 0.2819, 0.2293, 0.344, 0.2141, 0.3679, 0.2307, 0.3679, 0.2307, 0.344, 0.2141, 0.368, 0.2153, 0.3677, 0.2646, 0.4801, 0.2627, 0.4789, 0.3338, 0.3677, 0.2646, 0.4789, 0.3338, 0.3683, 0.3339, 0.3677, 0.2646, 0.3679, 0.2307, 0.481, 0.231, 0.3677, 0.2646, 0.481, 0.231, 0.4801, 0.2627, 0.3679, 0.2307, 0.368, 0.2153, 0.4798, 0.2132, 0.3679, 0.2307, 0.4798, 0.2132, 0.481, 0.231, 0.4923, 0.213, 0.481, 0.231, 0.4798, 0.2132, 0.4789, 0.3338, 0.4801, 0.2627, 0.5747, 0.264, 0.4789, 0.3338, 0.5747, 0.264, 0.5745, 0.3337, 0.5747, 0.264, 0.4801, 0.2627, 0.481, 0.231, 0.5747, 0.264, 0.481, 0.231, 0.5747, 0.2298, 0.5747, 0.2298, 0.481, 0.231, 0.4923, 0.213, 0.5747, 0.2298, 0.4923, 0.213, 0.5742, 0.2159, 0.5747, 0.264, 0.5936, 0.2456, 0.5945, 0.3337, 0.5747, 0.264, 0.5945, 0.3337, 0.5745, 0.3337, 0.5936, 0.2456, 0.5747, 0.264, 0.5747, 0.2298, 0.5936, 0.2456, 0.5747, 0.2298, 0.5927, 0.2318, 0.5927, 0.2318, 0.5747, 0.2298, 0.5888, 0.2237, 0.5742, 0.2159, 0.5888, 0.2237, 0.5747, 0.2298, 0.5304, 0.9155, 0.5517, 0.9361, 0.5222, 0.9979, 0.5304, 0.9155, 0.5222, 0.9979, 0.488, 0.998, 0.5517, 0.9361, 0.5304, 0.9155, 0.5594, 0.926, 0.5594, 0.926, 0.5304, 0.9155, 0.5793, 0.9167, 0.9926, 0.2317, 0.9931, 0.2317, 0.9926, 0.2313, 0.9926, 0.2317, 0.9931, 0.2317, 0.9926, 0.2313, 0.9926, 0.2317, 0.9931, 0.2317, 0.9926, 0.2313, 0.9926, 0.2317, 0.9931, 0.2317, 0.9926, 0.2313, 0.6988, 0.995, 0.6809, 0.9958, 0.7143, 0.9156, 0.6988, 0.995, 0.7143, 0.9156, 0.733, 0.9153, 0.9926, 0.2317, 0.9931, 0.2317, 0.9926, 0.2313, 0.9926, 0.2317, 0.9931, 0.2317, 0.9926, 0.2313, 0.9926, 0.2317, 0.9931, 0.2317, 0.9926, 0.2313, 0.9926, 0.2317, 0.9931, 0.2317, 0.9926, 0.2313, 0.9926, 0.2317, 0.9931, 0.2317, 0.9926, 0.2313, 0.9926, 0.2317, 0.9931, 0.2317, 0.9926, 0.2313, 0.9926, 0.2317, 0.9931, 0.2317, 0.9926, 0.2313, 0.1184, 0.7246, 0.09409, 0.724, 0.0892, 0.6507, 0.1184, 0.7246, 0.0892, 0.6507, 0.1106, 0.6518, 0.9926, 0.2317, 0.9931, 0.2317, 0.9926, 0.2313, 0.9926, 0.2317, 0.9931, 0.2317, 0.9926, 0.2313, 0.2512, 0.4522, 0.2501, 0.4392, 0.282, 0.4386, 0.2512, 0.4522, 0.282, 0.4386, 0.2827, 0.4533, 0.2501, 0.4392, 0.248, 0.4005, 0.2827, 0.3999, 0.2501, 0.4392, 0.2827, 0.3999, 0.282, 0.4386, 0.248, 0.4005, 0.246, 0.334, 0.2828, 0.334, 0.248, 0.4005, 0.2828, 0.334, 0.2827, 0.3999, 0.2827, 0.3999, 0.2828, 0.334, 0.3683, 0.3339, 0.2827, 0.3999, 0.3683, 0.3339, 0.3678, 0.4032, 0.368, 0.437, 0.282, 0.4386, 0.2827, 0.3999, 0.368, 0.437, 0.2827, 0.3999, 0.3678, 0.4032, 0.282, 0.4386, 0.368, 0.437, 0.3441, 0.4537, 0.282, 0.4386, 0.3441, 0.4537, 0.2827, 0.4533, 0.3441, 0.4537, 0.368, 0.437, 0.3682, 0.4525, 0.3678, 0.4032, 0.3683, 0.3339, 0.4789, 0.3338, 0.3678, 0.4032, 0.4789, 0.3338, 0.4802, 0.4049, 0.3678, 0.4032, 0.4802, 0.4049, 0.4811, 0.4366, 0.3678, 0.4032, 0.4811, 0.4366, 0.368, 0.437, 0.368, 0.437, 0.4811, 0.4366, 0.4799, 0.4544, 0.368, 0.437, 0.4799, 0.4544, 0.3682, 0.4525, 0.4811, 0.4366, 0.4925, 0.4546, 0.4799, 0.4544, 0.4789, 0.3338, 0.5745, 0.3337, 0.5748, 0.4035, 0.4789, 0.3338, 0.5748, 0.4035, 0.4802, 0.4049, 0.4811, 0.4366, 0.4802, 0.4049, 0.5748, 0.4035, 0.4811, 0.4366, 0.5748, 0.4035, 0.5749, 0.4376, 0.4925, 0.4546, 0.4811, 0.4366, 0.5749, 0.4376, 0.4925, 0.4546, 0.5749, 0.4376, 0.5743, 0.4515, 0.5748, 0.4035, 0.5745, 0.3337, 0.5945, 0.3337, 0.5748, 0.4035, 0.5945, 0.3337, 0.5937, 0.4219, 0.5748, 0.4035, 0.5937, 0.4219, 0.5749, 0.4376, 0.5749, 0.4376, 0.5937, 0.4219, 0.5928, 0.4357, 0.5749, 0.4376, 0.5928, 0.4357, 0.589, 0.4438, 0.589, 0.4438, 0.5743, 0.4515, 0.5749, 0.4376, 0.5334, 0.9155, 0.4906, 0.998, 0.5248, 0.9979, 0.5334, 0.9155, 0.5248, 0.9979, 0.5546, 0.9361, 0.5334, 0.9155, 0.5546, 0.9361, 0.5624, 0.926, 0.5334, 0.9155, 0.5624, 0.926, 0.5823, 0.9167, 0.9926, 0.2317, 0.9931, 0.2317, 0.9926, 0.2313, 0.9926, 0.2317, 0.9931, 0.2317, 0.9926, 0.2313, 0.9926, 0.2317, 0.9931, 0.2317, 0.9926, 0.2313, 0.9926, 0.2317, 0.9931, 0.2317, 0.9926, 0.2313, 0.7173, 0.9156, 0.6836, 0.9958, 0.7014, 0.995, 0.7173, 0.9156, 0.7014, 0.995, 0.736, 0.9153, 0.9926, 0.2317, 0.9931, 0.2317, 0.9926, 0.2313, 0.9926, 0.2317, 0.9931, 0.2317, 0.9926, 0.2313, 0.9926, 0.2317, 0.9931, 0.2317, 0.9926, 0.2313, 0.9926, 0.2317, 0.9931, 0.2317, 0.9926, 0.2313, 0.9926, 0.2317, 0.9931, 0.2317, 0.9926, 0.2313, 0.9926, 0.2317, 0.9931, 0.2317, 0.9926, 0.2313, 0.9926, 0.2317, 0.9931, 0.2317, 0.9926, 0.2313, 0.4286, 0.7246, 0.4363, 0.6518, 0.4577, 0.6507, 0.4286, 0.7246, 0.4577, 0.6507, 0.4529, 0.724, 0.9926, 0.2317, 0.9931, 0.2317, 0.9926, 0.2313, 0.9926, 0.2317, 0.9931, 0.2317, 0.9926, 0.2313, 0.7778, 0.111, 0.7778, 0.111, 0.7778, 0.111, 0.7778, 0.111, 0.7778, 0.111, 0.7778, 0.111, 0.7778, 0.111, 0.7778, 0.111, 0.7778, 0.111, 0.7778, 0.111, 0.7778, 0.111, 0.7778, 0.111, 0.7778, 0.111, 0.7778, 0.111, 0.7778, 0.111, 0.7778, 0.111, 0.7778, 0.111, 0.7778, 0.111, 0.7778, 0.111, 0.7778, 0.111, 0.7778, 0.111, 0.7778, 0.111, 0.7778, 0.111, 0.7778, 0.111, 0.7778, 0.111, 0.7778, 0.111, 0.7778, 0.111, 0.7778, 0.111, 0.7778, 0.111, 0.7778, 0.111, 0.7778, 0.111, 0.7778, 0.111, 0.7778, 0.111, 0.7778, 0.111, 0.7778, 0.111, 0.7778, 0.111, 0.7778, 0.111, 0.7778, 0.111, 0.7778, 0.111, 0.7778, 0.111, 0.7778, 0.111, 0.7778, 0.111, 0.7778, 0.111, 0.7778, 0.111, 0.7778, 0.111, 0.7778, 0.111, 0.7778, 0.111, 0.7778, 0.111, 0.7778, 0.111, 0.7778, 0.111, 0.7778, 0.111, 0.7778, 0.111, 0.7778, 0.111, 0.7778, 0.111, 0.7778, 0.111, 0.7778, 0.111, 0.7778, 0.111, 0.7778, 0.111, 0.7778, 0.111, 0.7778, 0.111, 0.7778, 0.111, 0.7778, 0.111, 0.7778, 0.111, 0.7778, 0.111, 0.7778, 0.111, 0.7778, 0.111, 0.7778, 0.111, 0.7778, 0.111, 0.7778, 0.111, 0.7778, 0.111, 0.7778, 0.111, 0.7778, 0.111, 0.7778, 0.111, 0.7778, 0.111, 0.7778, 0.111, 0.7778, 0.111, 0.7778, 0.111, 0.7778, 0.111, 0.7778, 0.111, 0.7778, 0.111, 0.7778, 0.111, 0.7778, 0.111, 0.7778, 0.111, 0.7778, 0.111, 0.7778, 0.111, 0.7778, 0.111, 0.7778, 0.111, 0.7778, 0.111, 0.7778, 0.111, 0.7778, 0.111, 0.7778, 0.111, 0.7778, 0.111, 0.7778, 0.111, 0.7778, 0.111, 0.7778, 0.111, 0.7778, 0.111, 0.7778, 0.111, 0.7778, 0.111, 0.7778, 0.111, 0.7778, 0.111, 0.7778, 0.111, 0.7778, 0.111, 0.7778, 0.111, 0.7778, 0.111, 0.7778, 0.111, 0.7778, 0.111, 0.7778, 0.111, 0.7778, 0.111, 0.7778, 0.111, 0.7778, 0.111, 0.7778, 0.111, 0.7778, 0.111, 0.7778, 0.111, 0.7778, 0.111, 0.7778, 0.111, 0.7778, 0.111, 0.7778, 0.111, 0.7778, 0.111, 0.7778, 0.111, 0.7778, 0.111, 0.7778, 0.111, 0.7778, 0.111, 0.7778, 0.111, 0.7778, 0.111, 0.7778, 0.111, 0.7778, 0.111, 0.7778, 0.111, 0.7778, 0.111, 0.7778, 0.111, 0.7778, 0.111, 0.7778, 0.111, 0.7778, 0.111, 0.7778, 0.111, 0.7778, 0.111, 0.7778, 0.111, 0.7778, 0.111, 0.7778, 0.111, 0.7778, 0.111, 0.7778, 0.111, 0.7778, 0.111, 0.7778, 0.111, 0.7778, 0.111, 0.7778, 0.111, 0.7778, 0.111, 0.7778, 0.111, 0.7778, 0.111, 0.7778, 0.111, 0.7778, 0.111, 0.7778, 0.111, 0.7778, 0.111, 0.7778, 0.111, 0.7778, 0.111, 0.7778, 0.111, 0.7778, 0.111, 0.7778, 0.111, 0.7778, 0.111, 0.7778, 0.111, 0.7778, 0.111, 0.7778, 0.111, 0.7778, 0.111, 0.7778, 0.111, 0.7778, 0.111, 0.7778, 0.111, 0.7778, 0.111, 0.7778, 0.111, 0.7778, 0.111, 0.7778, 0.111, 0.7778, 0.111, 0.7778, 0.111, 0.7778, 0.111, 0.7778, 0.111, 0.7778, 0.111, 0.7778, 0.111, 0.7778, 0.111, 0.7778, 0.111, 0.7778, 0.111, 0.7778, 0.111, 0.7778, 0.111, 0.7778, 0.111, 0.7778, 0.111, 0.1811, 0.2652, 0.1773, 0.334, 0.1626, 0.2675, 0.1626, 0.2675, 0.1854, 0.2309, 0.1811, 0.2652, 0.09649, 0.2354, 0.1854, 0.2309, 0.1626, 0.2675, 0.09649, 0.2354, 0.1626, 0.2675, 0.0963, 0.2613, 0.0963, 0.2613, 0.1626, 0.2675, 0.09627, 0.2701, 0.09627, 0.2701, 0.1626, 0.2675, 0.09453, 0.2789, 0.1626, 0.2675, 0.1773, 0.334, 0.09531, 0.3341, 0.1626, 0.2675, 0.09531, 0.3341, 0.09453, 0.2789, 0.09531, 0.3341, 0.02646, 0.3342, 0.04043, 0.2797, 0.09531, 0.3341, 0.04043, 0.2797, 0.09453, 0.2789, 0.09453, 0.2789, 0.04043, 0.2797, 0.04361, 0.2703, 0.09453, 0.2789, 0.04361, 0.2703, 0.09627, 0.2701, 0.0963, 0.2613, 0.09627, 0.2701, 0.04361, 0.2703, 0.0963, 0.2613, 0.04361, 0.2703, 0.04183, 0.2617, 0.09649, 0.2354, 0.0963, 0.2613, 0.04183, 0.2617, 0.09649, 0.2354, 0.04183, 0.2617, 0.02882, 0.2402, 0.04361, 0.2703, 0.04043, 0.2797, 0.04183, 0.2617, 0.02882, 0.2402, 0.04183, 0.2617, 0.04043, 0.2797, 0.02882, 0.2402, 0.04043, 0.2797, 0.02646, 0.3342, 0.9071, 0.6658, 0.9059, 0.7105, 0.7734, 0.7228, 0.9071, 0.6658, 0.7734, 0.7228, 0.7734, 0.6774, 0.7734, 0.6774, 0.7734, 0.6225, 0.9073, 0.6188, 0.7734, 0.6774, 0.9073, 0.6188, 0.9071, 0.6658, 0.9073, 0.6188, 0.7734, 0.6225, 0.7734, 0.612, 0.9073, 0.6188, 0.7734, 0.612, 0.9097, 0.6101, 0.1773, 0.334, 0.1812, 0.4029, 0.1627, 0.4006, 0.1855, 0.4371, 0.1627, 0.4006, 0.1812, 0.4029, 0.1627, 0.4006, 0.1855, 0.4371, 0.0966, 0.4328, 0.1627, 0.4006, 0.0966, 0.4328, 0.09638, 0.4069, 0.1627, 0.4006, 0.09638, 0.4069, 0.09634, 0.3981, 0.1627, 0.4006, 0.09634, 0.3981, 0.09459, 0.3893, 0.09531, 0.3341, 0.1773, 0.334, 0.1627, 0.4006, 0.09531, 0.3341, 0.1627, 0.4006, 0.09459, 0.3893, 0.09531, 0.3341, 0.09459, 0.3893, 0.04049, 0.3886, 0.09531, 0.3341, 0.04049, 0.3886, 0.02646, 0.3342, 0.09459, 0.3893, 0.09634, 0.3981, 0.04368, 0.398, 0.09459, 0.3893, 0.04368, 0.398, 0.04049, 0.3886, 0.04368, 0.398, 0.09634, 0.3981, 0.09638, 0.4069, 0.04368, 0.398, 0.09638, 0.4069, 0.04191, 0.4066, 0.0966, 0.4328, 0.02892, 0.4282, 0.04191, 0.4066, 0.0966, 0.4328, 0.04191, 0.4066, 0.09638, 0.4069, 0.04049, 0.3886, 0.04368, 0.398, 0.04191, 0.4066, 0.02892, 0.4282, 0.02646, 0.3342, 0.04049, 0.3886, 0.02892, 0.4282, 0.04049, 0.3886, 0.04191, 0.4066, 0.7734, 0.7228, 0.641, 0.7105, 0.6398, 0.6658, 0.7734, 0.7228, 0.6398, 0.6658, 0.7734, 0.6774, 0.7734, 0.6774, 0.6398, 0.6658, 0.6396, 0.6188, 0.7734, 0.6774, 0.6396, 0.6188, 0.7734, 0.6225, 0.7734, 0.612, 0.7734, 0.6225, 0.6396, 0.6188, 0.7734, 0.612, 0.6396, 0.6188, 0.6371, 0.6101, 0.7675, 0.1143, 0.7675, 0.1143, 0.7675, 0.1143, 0.7675, 0.1144, 0.7675, 0.1144, 0.7675, 0.1144, 0.7675, 0.1144, 0.7675, 0.1144, 0.7675, 0.1144, 0.7675, 0.1144, 0.7675, 0.1144, 0.7675, 0.1144, 0.7675, 0.1144, 0.7675, 0.1144, 0.7675, 0.1144, 0.7675, 0.1144, 0.7675, 0.1144, 0.7675, 0.1144, 0.7675, 0.1144, 0.7675, 0.1144, 0.7675, 0.1144, 0.7675, 0.1144, 0.7675, 0.1144, 0.7675, 0.1144, 0.7675, 0.1144, 0.7675, 0.1144, 0.7675, 0.1144, 0.7674, 0.1144, 0.7674, 0.1144, 0.7674, 0.1144, 0.7674, 0.1144, 0.7674, 0.1144, 0.7674, 0.1144, 0.7673, 0.1144, 0.7673, 0.1144, 0.7673, 0.1144, 0.7673, 0.1144, 0.7673, 0.1144, 0.7673, 0.1144, 0.7673, 0.1144, 0.7673, 0.1144, 0.7674, 0.1144, 0.7672, 0.1144, 0.7673, 0.1144, 0.7672, 0.1144, 0.7673, 0.1144, 0.7673, 0.1144, 0.7673, 0.1144, 0.7673, 0.1144, 0.7674, 0.1144, 0.7673, 0.1144, 0.7675, 0.1143, 0.7675, 0.1143, 0.7675, 0.1143, 0.7675, 0.1143, 0.7675, 0.1143, 0.7675, 0.1143, 0.7675, 0.1143, 0.7675, 0.1143, 0.7675, 0.1143, 0.7666, 0.1132, 0.7671, 0.1132, 0.7666, 0.1127, 0.7666, 0.1132, 0.7671, 0.1132, 0.7666, 0.1127, 0.7666, 0.1132, 0.7671, 0.1132, 0.7666, 0.1127, 0.7666, 0.1132, 0.7671, 0.1132, 0.7666, 0.1127, 0.7666, 0.1132, 0.7671, 0.1132, 0.7666, 0.1127, 0.7666, 0.1132, 0.7671, 0.1132, 0.7666, 0.1127, 0.7666, 0.1132, 0.7671, 0.1132, 0.7666, 0.1127, 0.7666, 0.1132, 0.7671, 0.1132, 0.7666, 0.1127, 0.7666, 0.1132, 0.7671, 0.1132, 0.7666, 0.1127, 0.7666, 0.1132, 0.7671, 0.1132, 0.7666, 0.1127, 0.7666, 0.1132, 0.7671, 0.1132, 0.7666, 0.1127, 0.7666, 0.1132, 0.7671, 0.1132, 0.7666, 0.1127, 0.7666, 0.1132, 0.7671, 0.1132, 0.7666, 0.1127, 0.7666, 0.1132, 0.7671, 0.1132, 0.7666, 0.1127, 0.7666, 0.1132, 0.7671, 0.1132, 0.7666, 0.1127, 0.7666, 0.1132, 0.7671, 0.1132, 0.7666, 0.1127, 0.7666, 0.1132, 0.7671, 0.1132, 0.7666, 0.1127, 0.7666, 0.1132, 0.7671, 0.1132, 0.7666, 0.1127, 0.7666, 0.1132, 0.7671, 0.1132, 0.7666, 0.1127, 0.7666, 0.1132, 0.7671, 0.1132, 0.7666, 0.1127, 0.7666, 0.1132, 0.7671, 0.1132, 0.7666, 0.1127, 0.7666, 0.1132, 0.7671, 0.1132, 0.7666, 0.1127, 0.7666, 0.1132, 0.7671, 0.1132, 0.7666, 0.1127, 0.7666, 0.1132, 0.7671, 0.1132, 0.7666, 0.1127, 0.7666, 0.1132, 0.7671, 0.1132, 0.7666, 0.1127, 0.7666, 0.1132, 0.7671, 0.1132, 0.7666, 0.1127, 0.7666, 0.1132, 0.7671, 0.1132, 0.7666, 0.1127, 0.7666, 0.1132, 0.7671, 0.1132, 0.7666, 0.1127, 0.7666, 0.1132, 0.7671, 0.1132, 0.7666, 0.1127, 0.7666, 0.1132, 0.7671, 0.1132, 0.7666, 0.1127, 0.7666, 0.1132, 0.7671, 0.1132, 0.7666, 0.1127, 0.7666, 0.1132, 0.7671, 0.1132, 0.7666, 0.1127, 0.7666, 0.1132, 0.7671, 0.1132, 0.7666, 0.1127, 0.7666, 0.1132, 0.7671, 0.1132, 0.7666, 0.1127, 0.7666, 0.1132, 0.7671, 0.1132, 0.7666, 0.1127, 0.7666, 0.1132, 0.7671, 0.1132, 0.7666, 0.1127, 0.7666, 0.1132, 0.7671, 0.1132, 0.7666, 0.1127, 0.7666, 0.1132, 0.7671, 0.1132, 0.7666, 0.1127, 0.7666, 0.1132, 0.7671, 0.1132, 0.7666, 0.1127, 0.7666, 0.1132, 0.7671, 0.1132, 0.7666, 0.1127, 0.7666, 0.1132, 0.7671, 0.1132, 0.7666, 0.1127, 0.7666, 0.1132, 0.7671, 0.1132, 0.7666, 0.1127, 0.7666, 0.1132, 0.7671, 0.1132, 0.7666, 0.1127, 0.7666, 0.1132, 0.7671, 0.1132, 0.7666, 0.1127, 0.7666, 0.1132, 0.7671, 0.1132, 0.7666, 0.1127, 0.7666, 0.1132, 0.7671, 0.1132, 0.7666, 0.1127, 0.7666, 0.1132, 0.7671, 0.1132, 0.7666, 0.1127, 0.7666, 0.1132, 0.7671, 0.1132, 0.7666, 0.1127, 0.7666, 0.1132, 0.7671, 0.1132, 0.7666, 0.1127, 0.7666, 0.1132, 0.7671, 0.1132, 0.7666, 0.1127, 0.7666, 0.1132, 0.7671, 0.1132, 0.7666, 0.1127, 0.7666, 0.1132, 0.7671, 0.1132, 0.7666, 0.1127, 0.7666, 0.1132, 0.7671, 0.1132, 0.7666, 0.1127, 0.7666, 0.1132, 0.7671, 0.1132, 0.7666, 0.1127, 0.7666, 0.1132, 0.7671, 0.1132, 0.7666, 0.1127, 0.7666, 0.1132, 0.7671, 0.1132, 0.7666, 0.1127, 0.7666, 0.1132, 0.7671, 0.1132, 0.7666, 0.1127, 0.7666, 0.1132, 0.7671, 0.1132, 0.7666, 0.1127, 0.7666, 0.1132, 0.7671, 0.1132, 0.7666, 0.1127, 0.7666, 0.1132, 0.7671, 0.1132, 0.7666, 0.1127, 0.7666, 0.1132, 0.7671, 0.1132, 0.7666, 0.1127, 0.7666, 0.1132, 0.7671, 0.1132, 0.7666, 0.1127, 0.7666, 0.1132, 0.7671, 0.1132, 0.7666, 0.1127, 0.7666, 0.1132, 0.7671, 0.1132, 0.7666, 0.1127, 0.7666, 0.1132, 0.7671, 0.1132, 0.7666, 0.1127, 0.7666, 0.1132, 0.7671, 0.1132, 0.7666, 0.1127, 0.7666, 0.1132, 0.7671, 0.1132, 0.7666, 0.1127, 0.7666, 0.1132, 0.7671, 0.1132, 0.7666, 0.1127, 0.7666, 0.1132, 0.7671, 0.1132, 0.7666, 0.1127, 0.7666, 0.1132, 0.7671, 0.1132, 0.7666, 0.1127, 0.7666, 0.1132, 0.7671, 0.1132, 0.7666, 0.1127, 0.7666, 0.1132, 0.7671, 0.1132, 0.7666, 0.1127, 0.7666, 0.1132, 0.7671, 0.1132, 0.7666, 0.1127, 0.7666, 0.1132, 0.7671, 0.1132, 0.7666, 0.1127, 0.7666, 0.1132, 0.7671, 0.1132, 0.7666, 0.1127, 0.7666, 0.1132, 0.7671, 0.1132, 0.7666, 0.1127, 0.7666, 0.1132, 0.7671, 0.1132, 0.7666, 0.1127, 0.7666, 0.1132, 0.7671, 0.1132, 0.7666, 0.1127, 0.7666, 0.1132, 0.7671, 0.1132, 0.7666, 0.1127, 0.7666, 0.1132, 0.7671, 0.1132, 0.7666, 0.1127, 0.7666, 0.1132, 0.7671, 0.1132, 0.7666, 0.1127, 0.7666, 0.1132, 0.7671, 0.1132, 0.7666, 0.1127, 0.7666, 0.1132, 0.7671, 0.1132, 0.7666, 0.1127, 0.7666, 0.1132, 0.7671, 0.1132, 0.7666, 0.1127, 0.7666, 0.1132, 0.7671, 0.1132, 0.7666, 0.1127, 0.7666, 0.1132, 0.7671, 0.1132, 0.7666, 0.1127, 0.9976, 0.09177, 0.9976, 0.09177, 0.9976, 0.09177, 0.9976, 0.09177, 0.9976, 0.09177, 0.9976, 0.09177, 0.9976, 0.09177, 0.9976, 0.09177, 0.9976, 0.09177, 0.997, 0.123, 0.997, 0.123, 0.9969, 0.123, 0.997, 0.123, 0.9969, 0.123, 0.9969, 0.123, 0.9976, 0.09177, 0.9976, 0.09177, 0.9976, 0.09177, 0.9976, 0.09177, 0.9976, 0.09177, 0.9976, 0.09177, 0.9976, 0.09177, 0.9976, 0.09177, 0.9976, 0.09177, 0.9976, 0.09177, 0.9976, 0.09177, 0.9976, 0.09177, 0.9969, 0.123, 0.9969, 0.123, 0.9966, 0.123, 0.9969, 0.123, 0.9966, 0.123, 0.9966, 0.123, 0.9969, 0.123, 0.9969, 0.123, 0.9966, 0.123, 0.9969, 0.123, 0.9966, 0.123, 0.9966, 0.123, 0.9976, 0.09177, 0.9976, 0.09177, 0.9976, 0.09177, 0.9976, 0.09177, 0.9976, 0.09177, 0.9976, 0.09177, 0.9976, 0.09177, 0.9976, 0.09177, 0.9976, 0.09177, 0.9966, 0.123, 0.9966, 0.123, 0.9965, 0.123, 0.9966, 0.123, 0.9965, 0.123, 0.9965, 0.123, 0.9966, 0.123, 0.9966, 0.123, 0.9965, 0.123, 0.9727, 0.0957, 0.9733, 0.09736, 0.9707, 0.09601, 0.9955, 0.1214, 0.998, 0.1214, 0.998, 0.123, 0.9841, 0.08023, 0.9841, 0.08023, 0.9841, 0.08023, 0.9841, 0.08023, 0.9841, 0.08023, 0.9841, 0.08023, 0.9841, 0.08023, 0.9841, 0.08023, 0.9841, 0.08023, 0.9841, 0.08023, 0.9841, 0.08023, 0.9841, 0.08023, 0.9841, 0.08023, 0.9841, 0.08023, 0.9841, 0.08023, 0.9841, 0.08023, 0.9841, 0.08023, 0.9841, 0.08023, 0.9955, 0.1214, 0.9955, 0.1214, 0.9955, 0.1214, 0.9955, 0.1214, 0.9955, 0.1214, 0.9955, 0.1214, 0.9955, 0.1214, 0.9955, 0.1214, 0.9955, 0.1214, 0.9955, 0.1214, 0.9955, 0.1214, 0.9955, 0.1214, 0.9955, 0.1214, 0.9955, 0.1214, 0.9955, 0.1214, 0.9955, 0.1214, 0.9955, 0.1214, 0.9955, 0.1214, 0.998, 0.1214, 0.9955, 0.1214, 0.998, 0.123, 0.9841, 0.08023, 0.9841, 0.08023, 0.9841, 0.08023, 0.9841, 0.08023, 0.9841, 0.08023, 0.9841, 0.08023, 0.9841, 0.08023, 0.9841, 0.08023, 0.9841, 0.08023, 0.9841, 0.08023, 0.9841, 0.08023, 0.9841, 0.08023, 0.9841, 0.08023, 0.9841, 0.08023, 0.9841, 0.08023, 0.9841, 0.08023, 0.9841, 0.08023, 0.9841, 0.08023, 0.9955, 0.1214, 0.9955, 0.1214, 0.9955, 0.1214, 0.9955, 0.1214, 0.9955, 0.1214, 0.9955, 0.1214, 0.9955, 0.1214, 0.9955, 0.1214, 0.9955, 0.1214, 0.9955, 0.1214, 0.9955, 0.1214, 0.9955, 0.1214, 0.9955, 0.1214, 0.9955, 0.1214, 0.9955, 0.1214, 0.9955, 0.1214, 0.9955, 0.1214, 0.9955, 0.1214, 0.4196, 0.5019, 0.4189, 0.5231, 0.4203, 0.5017, 0.4196, 0.5019, 0.4189, 0.5231, 0.4189, 0.5231, 0.4196, 0.5019, 0.4203, 0.5017, 0.4189, 0.5231, 0.4196, 0.5019, 0.4222, 0.4808, 0.4203, 0.5017, 0.4196, 0.5019, 0.4222, 0.4808, 0.4222, 0.4808, 0.4196, 0.5019, 0.4203, 0.5017, 0.4222, 0.4808, 0.4203, 0.5017, 0.4205, 0.5232, 0.4205, 0.5019, 0.4203, 0.5017, 0.4189, 0.5231, 0.4205, 0.5232, 0.4189, 0.5231, 0.4205, 0.5232, 0.4205, 0.5232, 0.4189, 0.5231, 0.4189, 0.5231, 0.4205, 0.5232, 0.4189, 0.5231, 0.4205, 0.5019, 0.4205, 0.5232, 0.4189, 0.5231, 0.4203, 0.5017, 0.4205, 0.5019, 0.4203, 0.5017, 0.4205, 0.4807, 0.4205, 0.5019, 0.4203, 0.5017, 0.4222, 0.4808, 0.4205, 0.4807, 0.4222, 0.4808, 0.4205, 0.4807, 0.4205, 0.4807, 0.4222, 0.4808, 0.4222, 0.4808, 0.4205, 0.4807, 0.4222, 0.4808, 0.4205, 0.5019, 0.4205, 0.4807, 0.4222, 0.4808, 0.4203, 0.5017, 0.4205, 0.5019, 0.4205, 0.5019, 0.4241, 0.5232, 0.4246, 0.5019, 0.4205, 0.5019, 0.4205, 0.5232, 0.4241, 0.5232, 0.4205, 0.5232, 0.423, 0.5232, 0.4241, 0.5232, 0.4205, 0.5232, 0.4205, 0.5232, 0.423, 0.5232, 0.4205, 0.5232, 0.4225, 0.5019, 0.423, 0.5232, 0.4205, 0.5232, 0.4205, 0.5019, 0.4225, 0.5019, 0.4205, 0.5019, 0.423, 0.4807, 0.4225, 0.5019, 0.4205, 0.5019, 0.4205, 0.4807, 0.423, 0.4807, 0.4205, 0.4807, 0.4241, 0.4807, 0.423, 0.4807, 0.4205, 0.4807, 0.4205, 0.4807, 0.4241, 0.4807, 0.4205, 0.4807, 0.4246, 0.5019, 0.4241, 0.4807, 0.4205, 0.4807, 0.4205, 0.5019, 0.4246, 0.5019, 0.4346, 0.5019, 0.4339, 0.5231, 0.4353, 0.5017, 0.4346, 0.5019, 0.4339, 0.5231, 0.4339, 0.5231, 0.4346, 0.5019, 0.4353, 0.5017, 0.4339, 0.5231, 0.4346, 0.5019, 0.4372, 0.4808, 0.4353, 0.5017, 0.4346, 0.5019, 0.4372, 0.4808, 0.4372, 0.4808, 0.4346, 0.5019, 0.4353, 0.5017, 0.4372, 0.4808, 0.4353, 0.5017, 0.4355, 0.5232, 0.4355, 0.5019, 0.4353, 0.5017, 0.4339, 0.5231, 0.4355, 0.5232, 0.4339, 0.5231, 0.4355, 0.5232, 0.4355, 0.5232, 0.4339, 0.5231, 0.4339, 0.5231, 0.4355, 0.5232, 0.4339, 0.5231, 0.4355, 0.5019, 0.4355, 0.5232, 0.4339, 0.5231, 0.4353, 0.5017, 0.4355, 0.5019, 0.4353, 0.5017, 0.4355, 0.4807, 0.4355, 0.5019, 0.4353, 0.5017, 0.4372, 0.4808, 0.4355, 0.4807, 0.4372, 0.4808, 0.4355, 0.4807, 0.4355, 0.4807, 0.4372, 0.4808, 0.4372, 0.4808, 0.4355, 0.4807, 0.4372, 0.4808, 0.4355, 0.5019, 0.4355, 0.4807, 0.4372, 0.4808, 0.4353, 0.5017, 0.4355, 0.5019, 0.4355, 0.5019, 0.4391, 0.5232, 0.4396, 0.5019, 0.4355, 0.5019, 0.4355, 0.5232, 0.4391, 0.5232, 0.4355, 0.5232, 0.438, 0.5232, 0.4391, 0.5232, 0.4355, 0.5232, 0.4355, 0.5232, 0.438, 0.5232, 0.4355, 0.5232, 0.4375, 0.5019, 0.438, 0.5232, 0.4355, 0.5232, 0.4355, 0.5019, 0.4375, 0.5019, 0.4355, 0.5019, 0.438, 0.4807, 0.4375, 0.5019, 0.4355, 0.5019, 0.4355, 0.4807, 0.438, 0.4807, 0.4355, 0.4807, 0.4391, 0.4807, 0.438, 0.4807, 0.4355, 0.4807, 0.4355, 0.4807, 0.4391, 0.4807, 0.4355, 0.4807, 0.4396, 0.5019, 0.4391, 0.4807, 0.4355, 0.4807, 0.4355, 0.5019, 0.4396, 0.5019])
me_body_prm0_material_1.materials.append(mat_material_1)
me_body_prm0_material_1.use_remesh_preserve_volume = False
me_body_prm0_material_1.use_remesh_preserve_attributes = False
me_body_prm0_material_1.use_mirror_vertex_groups = False
me_body_prm0_material_1.update()

# ---- objects
ob_body_prm0_material_1 = bpy.data.objects.new('body.prm0_Material#1', me_body_prm0_material_1)
ob_lamp = bpy.data.objects.new('Lamp', light_spot)
ob_camera = bpy.data.objects.new('Camera', cam_camera)

# ---- transforms, parenting, visibility, modifiers, constraints
ob_body_prm0_material_1.location = (0.0, 0.0, 0.0)
ob_body_prm0_material_1.lock_rotations_4d = False
ob_body_prm0_material_1.empty_display_type = 'ARROWS'
ob_body_prm0_material_1.lineart.crease_threshold = 0.0
ob_lamp.location = (4.076, 1.005, 5.904)
ob_lamp.rotation_euler = (0.6503, 0.05522, 1.866)
ob_lamp.lock_rotations_4d = False
ob_lamp.empty_display_type = 'ARROWS'
ob_lamp.color = (0.0, 0.0, 0.0, 0.0)
ob_lamp.lineart.crease_threshold = 0.0
ob_camera.location = (7.481, -6.508, 5.344)
ob_camera.rotation_euler = (1.109, 0.01082, 0.8149)
ob_camera.lock_rotations_4d = False
ob_camera.empty_display_type = 'ARROWS'
ob_camera.color = (0.0, 0.0, 0.0, 0.0)
ob_camera.display_type = 'WIRE'
ob_camera.lineart.crease_threshold = 0.0

# ---- collection membership
col_collection_1.objects.link(ob_body_prm0_material_1)
col_collection_1.objects.link(ob_lamp)
col_collection_1.objects.link(ob_camera)

# ---- scene / render settings (as saved in the file)
scene.camera = ob_camera
scene.frame_start = 1; scene.frame_end = 250; scene.frame_set(1)
scene.render.engine = 'BLENDER_EEVEE_NEXT'
scene.render.image_settings.file_format = 'JPEG'
scene.render.image_settings.color_mode = 'RGB'
scene.render.image_settings.compression = 90
scene.render.resolution_x = 800
scene.render.resolution_y = 600
scene.render.pixel_aspect_x = 100.0
scene.render.pixel_aspect_y = 100.0
scene.render.fps = 25
scene.render.dither_intensity = 0.0
scene.render.use_compositing = False
scene.render.use_sequencer = False
scene.render.bake_margin = 2
scene.render.bake_bias = 0.0
scene.render.use_stamp_time = False
scene.render.use_stamp_date = False
scene.render.use_stamp_frame = False
scene.render.use_stamp_camera = False
scene.render.use_stamp_scene = False
scene.render.use_stamp_filename = False
scene.render.use_stamp_render_time = False
scene.render.stamp_font_size = 0
scene.cycles.use_denoising = False
scene.cycles.samples = 10
scene.cycles.sampling_pattern = 'TABULATED_SOBOL'
scene.cycles.light_sampling_threshold = 0.0
scene.cycles.use_adaptive_sampling = False
scene.cycles.use_light_tree = False
scene.cycles.blur_glossy = 0.0
scene.cycles.volume_bounces = 1
scene.cycles.pixel_filter_type = 'GAUSSIAN'
scene.cycles.sample_clamp_indirect = 0.0
scene.view_settings.view_transform = 'Raw'
bpy.context.view_layer.update()
